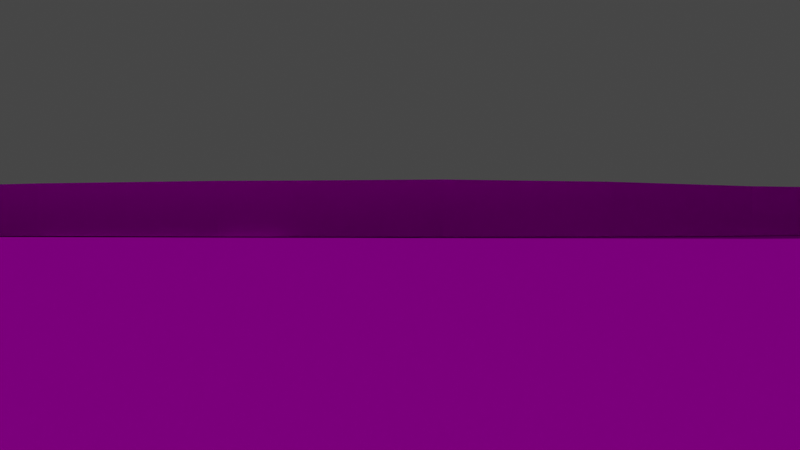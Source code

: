 # Source: LargeOval.blend  (saved by Blender 3.6.11; exported with 4.5.12 LTS)
import bpy
from mathutils import Matrix  # noqa: F401  (used for matrix-valued properties, if any)

bpy.ops.wm.read_factory_settings(use_empty=True)
scene = bpy.context.scene
scene.name = 'Scene'

# ---- collections
col_collection = bpy.data.collections.new('Collection'); scene.collection.children.link(col_collection)

# ---- images (referenced by path relative to the original .blend; pixels are not part of the script)
import os
ASSET_DIR = os.environ.get("B2B_ASSET_DIR", "")  # directory of the original .blend (textures are referenced by path, not embedded)
HERE = os.path.dirname(os.path.abspath(__file__))  # packed textures are extracted next to this script under _unpacked/

def load_image(name, relpath, width, height, colorspace="sRGB"):
    """Load a texture the original file referenced (path relative to the .blend, or extracted next to this script)."""
    p = next((c for c in (os.path.join(HERE, relpath), os.path.join(ASSET_DIR, relpath)) if relpath and os.path.exists(c)), "")
    if p:
        img = bpy.data.images.load(p, check_existing=True)
        img.name = name
    else:  # same state as the original file: an image datablock whose file is absent (Cycles renders it pink)
        img = bpy.data.images.new(name, width, height)
        img.source = "FILE"
        img.filepath = "//" + (relpath or name)
    img.colorspace_settings.name = colorspace
    return img
img_grassv2fromabove_png = load_image('GrassV2FromAbove.png', 'GrassV2FromAbove.png', 1024, 1024, 'sRGB')
img_grass004_1k_normalgl_jpg = load_image('Grass004_1K_NormalGL.jpg', 'Grass004_1K_NormalGL.jpg', 1024, 1024, 'Non-Color')
img_asphalt024a_1k_color_jpg = load_image('Asphalt024A_1K_Color.jpg', 'Asphalt024A_1K_Color.jpg', 1024, 1024, 'sRGB')
img_asphalt024a_1k_displacement_jpg = load_image('Asphalt024A_1K_Displacement.jpg', 'Asphalt024A_1K_Displacement.jpg', 1024, 1024, 'Non-Color')
img_asphalt024a_1k_normalgl_jpg = load_image('Asphalt024A_1K_NormalGL.jpg', 'Asphalt024A_1K_NormalGL.jpg', 1024, 1024, 'Non-Color')
img_houses_png = load_image('Houses.png', 'Houses.png', 1024, 1024, 'sRGB')

# ---- materials (node trees are filled in below, after node groups)
mat_grass = bpy.data.materials.new('Grass')
mat_grass.use_transparent_shadow = False
mat_road = bpy.data.materials.new('Road')
mat_road.use_transparent_shadow = False
mat_road.diffuse_color = (0.9699, 0.9699, 0.9699, 1.0)
mat_tanbarkground = bpy.data.materials.new('TanbarkGround')
mat_tanbarkground.use_transparent_shadow = False
mat_houses = bpy.data.materials.new('Houses')
mat_houses.use_transparent_shadow = False
mat_path = bpy.data.materials.new('Path')
mat_path.use_transparent_shadow = False

# ---- material node trees
mat_grass.use_nodes = True; mat_grass.node_tree.nodes.clear()
_N = mat_grass.node_tree.nodes; _L = mat_grass.node_tree.links
n0 = _N.new('ShaderNodeBsdfPrincipled'); n0.name = 'Principled BSDF'; n0.location = (10, 300)
n0.distribution = 'GGX'
n0.subsurface_method = 'RANDOM_WALK_SKIN'
n0.inputs[2].default_value = 1.0
n0.inputs[3].default_value = 1.45
n0.inputs[13].default_value = 0.0
n0.inputs[27].default_value = (0.0, 0.0, 0.0, 1.0)
n0.inputs[28].default_value = 1.0
n1 = _N.new('ShaderNodeOutputMaterial'); n1.name = 'Material Output'; n1.location = (300, 300)
n2 = _N.new('ShaderNodeTexImage'); n2.name = 'Image Texture'; n2.location = (-484, 185)
n2.image = img_grassv2fromabove_png
n3 = _N.new('ShaderNodeTexImage'); n3.name = 'Image Texture.001'; n3.location = (-713, -215)
n3.image = img_grass004_1k_normalgl_jpg
n4 = _N.new('ShaderNodeNormalMap'); n4.name = 'Normal Map'; n4.location = (-285, -201)
n4.inputs[0].default_value = 0.0
_L.new(n0.outputs[0], n1.inputs[0])
_L.new(n2.outputs[0], n0.inputs[0])
_L.new(n3.outputs[0], n4.inputs[1])
_L.new(n4.outputs[0], n0.inputs[5])
n1.is_active_output = True
mat_road.use_nodes = True; mat_road.node_tree.nodes.clear()
_N = mat_road.node_tree.nodes; _L = mat_road.node_tree.links
n0 = _N.new('ShaderNodeTexImage'); n0.name = 'Image Texture.003'; n0.location = (-1173, 13)
n0.image = img_asphalt024a_1k_color_jpg
n1 = _N.new('ShaderNodeTexImage'); n1.name = 'Image Texture'; n1.location = (-704, -71)
n1.image = img_asphalt024a_1k_displacement_jpg
n2 = _N.new('ShaderNodeBsdfPrincipled'); n2.name = 'Principled BSDF'; n2.location = (69, 300)
n2.distribution = 'GGX'
n2.subsurface_method = 'RANDOM_WALK_SKIN'
n2.inputs[2].default_value = 0.8591
n2.inputs[3].default_value = 1.45
n2.inputs[13].default_value = 0.0
n2.inputs[27].default_value = (0.0, 0.0, 0.0, 1.0)
n2.inputs[28].default_value = 1.0
n3 = _N.new('ShaderNodeTexImage'); n3.name = 'Image Texture.001'; n3.location = (-974, -433)
n3.image = img_asphalt024a_1k_normalgl_jpg
n4 = _N.new('ShaderNodeDisplacement'); n4.name = 'Displacement'; n4.location = (76, -432)
n4.inputs[2].default_value = 0.0
n5 = _N.new('ShaderNodeOutputMaterial'); n5.name = 'Material Output'; n5.location = (733, 308)
n6 = _N.new('ShaderNodeNormalMap'); n6.name = 'Normal Map'; n6.location = (-356, -357)
n6.inputs[0].default_value = 10.0
_L.new(n2.outputs[0], n5.inputs[0])
_L.new(n0.outputs[0], n2.inputs[0])
_L.new(n1.outputs[0], n4.inputs[0])
_L.new(n3.outputs[0], n6.inputs[1])
_L.new(n6.outputs[0], n2.inputs[5])
n5.is_active_output = True
mat_tanbarkground.use_nodes = True; mat_tanbarkground.node_tree.nodes.clear()
_N = mat_tanbarkground.node_tree.nodes; _L = mat_tanbarkground.node_tree.links
n0 = _N.new('ShaderNodeBsdfPrincipled'); n0.name = 'Principled BSDF'; n0.location = (10, 300)
n0.distribution = 'GGX'
n0.subsurface_method = 'RANDOM_WALK_SKIN'
n0.inputs[0].default_value = (0.1521, 0.1011, 0.0108, 1.0)
n0.inputs[3].default_value = 1.45
n0.inputs[27].default_value = (0.0, 0.0, 0.0, 1.0)
n0.inputs[28].default_value = 1.0
n1 = _N.new('ShaderNodeOutputMaterial'); n1.name = 'Material Output'; n1.location = (300, 300)
_L.new(n0.outputs[0], n1.inputs[0])
n1.is_active_output = True
mat_houses.use_nodes = True; mat_houses.node_tree.nodes.clear()
_N = mat_houses.node_tree.nodes; _L = mat_houses.node_tree.links
n0 = _N.new('ShaderNodeBsdfPrincipled'); n0.name = 'Principled BSDF'; n0.location = (10, 300)
n0.distribution = 'GGX'
n0.subsurface_method = 'RANDOM_WALK_SKIN'
n0.inputs[2].default_value = 0.9045
n0.inputs[3].default_value = 1.45
n0.inputs[13].default_value = 0.04091
n0.inputs[27].default_value = (0.0, 0.0, 0.0, 1.0)
n0.inputs[28].default_value = 1.0
n1 = _N.new('ShaderNodeOutputMaterial'); n1.name = 'Material Output'; n1.location = (300, 300)
n2 = _N.new('ShaderNodeTexImage'); n2.name = 'Image Texture'; n2.location = (-788, 198)
n2.image = img_houses_png
_L.new(n0.outputs[0], n1.inputs[0])
_L.new(n2.outputs[0], n0.inputs[0])
_L.new(n2.outputs[1], n0.inputs[4])
n1.is_active_output = True
mat_path.use_nodes = True; mat_path.node_tree.nodes.clear()
_N = mat_path.node_tree.nodes; _L = mat_path.node_tree.links
n0 = _N.new('ShaderNodeBsdfPrincipled'); n0.name = 'Principled BSDF'; n0.location = (10, 300)
n0.distribution = 'GGX'
n0.subsurface_method = 'RANDOM_WALK_SKIN'
n0.inputs[0].default_value = (0.1521, 0.1521, 0.1521, 1.0)
n0.inputs[2].default_value = 0.9136
n0.inputs[3].default_value = 1.45
n0.inputs[13].default_value = 0.3136
n0.inputs[27].default_value = (0.0, 0.0, 0.0, 1.0)
n0.inputs[28].default_value = 1.0
n1 = _N.new('ShaderNodeOutputMaterial'); n1.name = 'Material Output'; n1.location = (300, 300)
_L.new(n0.outputs[0], n1.inputs[0])
n1.is_active_output = True

# ---- world
world_world = bpy.data.worlds.new('World'); scene.world = world_world
world_world.use_nodes = True; world_world.node_tree.nodes.clear()
_N = world_world.node_tree.nodes; _L = world_world.node_tree.links
n0 = _N.new('ShaderNodeOutputWorld'); n0.name = 'World Output'; n0.location = (300, 300)
n1 = _N.new('ShaderNodeBackground'); n1.name = 'Background'; n1.location = (10, 300)
n1.inputs[0].default_value = (0.05088, 0.05088, 0.05088, 1.0)
_L.new(n1.outputs[0], n0.inputs[0])
n0.is_active_output = True
world_world.color = (0.05088, 0.05088, 0.05088)
world_world.use_sun_shadow = False
world_world.sun_shadow_jitter_overblur = 0.0

# ---- cameras
cam_camera = bpy.data.cameras.new('Camera')
cam_camera.clip_end = 500.0
cam_camera.ortho_scale = 7.314

# ---- lights
light_sun = bpy.data.lights.new('Sun', 'SUN')
light_sun.transmission_factor = 0.0
light_sun.energy = 2.0
light_sun.shadow_soft_size = 0.125

# ---- meshes
me_plane = bpy.data.meshes.new('Plane')
me_plane.from_pydata([(-134.4, -46.05, 7.451e-09), (61.57, -76.02, 7.451e-09), (-140.1, 40.01, 7.451e-09), (117.0, 3.761, 7.451e-09), (-113.6, -62.58, 7.451e-09), (-91.17, -59.63, 7.451e-09), (-65.78, -56.03, 7.451e-09), (-58.28, -53.1, 7.451e-09), (-34.23, 48.03, 7.451e-09), (-54.55, 48.93, 7.451e-09), (-97.98, 65.72, 7.451e-09), (-120.7, 53.64, 7.451e-09), (86.07, -33.85, 7.451e-09), (112.7, -0.3702, 7.451e-09), (-139.4, 36.36, 7.451e-09), (-40.64, -59.35, 7.451e-09), (-17.04, 53.69, 7.451e-09), (-9.105, -62.34, 7.451e-09), (-5.265, 65.13, 7.451e-09), (11.65, -64.39, 7.451e-09), (15.82, 64.66, 7.451e-09), (31.67, -65.96, 7.451e-09), (69.57, 46.59, 7.451e-09), (43.47, -68.71, 7.451e-09), (97.07, -25.05, 7.451e-09), (-138.6, 18.13, 7.451e-09), (45.51, 57.1, 7.451e-09), (21.57, -65.11, 7.451e-09), (-137.8, -20.69, 7.451e-09), (70.2, -60.61, 7.451e-09), (-75.27, -57.34, 7.451e-09), (-74.98, 54.07, 7.451e-09), (48.57, -71.3, 7.451e-09), (107.2, 25.19, 7.451e-09), (58.52, -75.97, 7.451e-09), (112.4, 13.81, 7.451e-09), (74.83, -52.96, 7.451e-09), (-130.6, -10.2, 7.451e-09), (-138.5, 12.49, 7.451e-09), (89.08, -29.99, 7.451e-09), (101.5, -19.99, 7.451e-09), (-139.2, 28.48, 7.451e-09), (102.3, 31.2, 7.451e-09), (-137.9, -1.046, 7.451e-09), (-125.6, -54.98, 7.451e-09), (-131.9, 42.01, 7.451e-09), (-25.66, 50.24, 7.451e-09), (-47.6, -58.34, 7.451e-09), (-102.5, -62.26, 7.451e-09), (-100.6, 67.73, 7.451e-09), (88.05, -32.18, 7.451e-09), (-137.7, 5.658, 7.451e-09), (99.49, 1.164, 7.451e-09), (89.65, -15.23, 7.451e-09), (84.49, -21.28, 7.451e-09), (76.78, -26.95, 7.451e-09), (74.39, -30.89, 7.451e-09), (72.52, -34.35, 7.451e-09), (63.96, -51.08, 7.451e-09), (59.29, -60.37, 7.451e-09), (90.13, 8.878, 7.451e-09), (79.84, -7.758, 7.451e-09), (74.05, -15.59, 7.451e-09), (66.63, -22.36, 7.451e-09), (63.79, -27.56, 7.451e-09), (61.48, -32.37, 7.451e-09), (54.34, -47.86, 7.451e-09), (50.06, -57.53, 7.451e-09), (83.5, 14.56, 7.451e-09), (72.12, -1.983, 7.451e-09), (65.54, -10.94, 7.451e-09), (58.16, -18.49, 7.451e-09), (55.0, -24.62, 7.451e-09), (52.51, -30.44, 7.451e-09), (46.64, -45.21, 7.451e-09), (43.18, -55.37, 7.451e-09), (61.1, 25.0, 7.451e-09), (53.16, 6.891, 7.451e-09), (48.26, -3.8, 7.451e-09), (42.31, -12.51, 7.451e-09), (39.83, -19.77, 7.451e-09), (37.82, -26.66, 7.451e-09), (33.24, -41.23, 7.451e-09), (30.31, -52.04, 7.451e-09), (41.48, 32.92, 7.451e-09), (35.92, 13.84, 7.451e-09), (32.36, 1.877, 7.451e-09), (27.63, -7.745, 7.451e-09), (25.86, -15.95, 7.451e-09), (24.45, -23.77, 7.451e-09), (21.23, -38.37, 7.451e-09), (19.22, -50.01, 7.451e-09), (18.49, 38.74, 7.451e-09), (16.12, 19.17, 7.451e-09), (14.49, 6.33, 7.451e-09), (11.38, -3.929, 7.451e-09), (10.7, -12.84, 7.451e-09), (10.27, -21.38, 7.451e-09), (8.662, -36.02, 7.451e-09), (7.98, -48.33, 7.451e-09), (-2.023, 39.82, 7.451e-09), (-2.917, 21.05, 7.451e-09), (-3.738, 8.234, 7.451e-09), (-6.204, -2.013, 7.451e-09), (-6.695, -11.08, 7.451e-09), (-7.224, -19.83, 7.451e-09), (-8.748, -34.12, 7.451e-09), (-10.49, -46.51, 7.451e-09), (-14.75, 33.54, 7.451e-09), (-17.23, 17.5, 7.451e-09), (-19.23, 5.979, 7.451e-09), (-22.61, -3.349, 7.451e-09), (-24.3, -11.85, 7.451e-09), (-26.38, -20.18, 7.451e-09), (-29.65, -33.59, 7.451e-09), (-35.11, -45.38, 7.451e-09), (-25.65, 32.24, 7.451e-09), (-28.37, 17.37, 7.451e-09), (-30.37, 6.24, 7.451e-09), (-33.48, -2.774, 7.451e-09), (-34.95, -11.17, 7.451e-09), (-36.71, -19.48, 7.451e-09), (-39.03, -32.53, 7.451e-09), (-43.76, -44.33, 7.451e-09), (-35.99, 31.54, 7.451e-09), (-39.33, 17.99, 7.451e-09), (-41.6, 7.464, 7.451e-09), (-44.69, -0.9785, 7.451e-09), (-46.14, -8.965, 7.451e-09), (-47.85, -16.84, 7.451e-09), (-49.58, -29.01, 7.451e-09), (-54.19, -39.92, 7.451e-09), (-54.44, 32.58, 7.451e-09), (-56.01, 19.12, 7.451e-09), (-57.09, 8.322, 7.451e-09), (-59.13, -0.2717, 7.451e-09), (-59.76, -8.587, 7.451e-09), (-60.69, -16.92, 7.451e-09), (-61.05, -29.45, 7.451e-09), (-64.63, -41.48, 7.451e-09), (-71.78, 36.49, 7.451e-09), (-71.84, 22.57, 7.451e-09), (-71.9, 11.28, 7.451e-09), (-73.03, 2.494, 7.451e-09), (-72.93, -6.083, 7.451e-09), (-73.17, -14.69, 7.451e-09), (-72.17, -27.29, 7.451e-09), (-74.83, -39.87, 7.451e-09), (-89.86, 42.66, 7.451e-09), (-88.74, 27.26, 7.451e-09), (-88.15, 14.88, 7.451e-09), (-88.78, 5.527, 7.451e-09), (-88.44, -3.657, 7.451e-09), (-88.66, -12.9, 7.451e-09), (-87.21, -26.12, 7.451e-09), (-90.77, -40.19, 7.451e-09), (-99.03, 42.69, 7.451e-09), (-99.04, 27.84, 7.451e-09), (-98.97, 15.55, 7.451e-09), (-99.77, 6.556, 7.451e-09), (-99.54, -2.505, 7.451e-09), (-99.86, -11.71, 7.451e-09), (-97.67, -24.8, 7.451e-09), (-101.7, -39.53, 7.451e-09), (-114.8, 36.47, 7.451e-09), (-113.9, 24.69, 7.451e-09), (-113.3, 13.73, 7.451e-09), (-113.5, 5.998, 7.451e-09), (-113.0, -2.25, 7.451e-09), (-113.1, -10.75, 7.451e-09), (-109.6, -23.01, 7.451e-09), (-114.1, -37.5, 7.451e-09), (-126.9, 32.98, 7.451e-09), (-126.3, 24.29, 7.451e-09), (-125.7, 14.38, 7.451e-09), (-125.9, 7.962, 7.451e-09), (-125.2, 0.6283, 7.451e-09), (-125.3, -6.882, 7.451e-09), (-120.2, -17.64, 7.451e-09), (-125.7, -30.59, 7.451e-09)], [], [(33, 60, 52, 35), (42, 68, 60, 33), (60, 61, 53, 52), (132, 133, 125, 124), (69, 70, 62, 61), (141, 142, 134, 133), (78, 79, 71, 70), (150, 151, 143, 142), (87, 88, 80, 79), (159, 160, 152, 151), (96, 97, 89, 88), (168, 169, 161, 160), (105, 106, 98, 97), (177, 178, 170, 169), (114, 115, 107, 106), (37, 28, 179, 178), (123, 47, 15, 115), (35, 52, 13, 3), (22, 76, 68, 42), (68, 69, 61, 60), (140, 141, 133, 132), (77, 78, 70, 69), (149, 150, 142, 141), (86, 87, 79, 78), (158, 159, 151, 150), (95, 96, 88, 87), (167, 168, 160, 159), (104, 105, 97, 96), (176, 177, 169, 168), (113, 114, 106, 105), (43, 37, 178, 177), (122, 123, 115, 114), (59, 34, 1, 29), (131, 7, 47, 123), (26, 84, 76, 22), (20, 92, 84, 26), (76, 77, 69, 68), (148, 149, 141, 140), (85, 86, 78, 77), (157, 158, 150, 149), (94, 95, 87, 86), (166, 167, 159, 158), (103, 104, 96, 95), (175, 176, 168, 167), (112, 113, 105, 104), (51, 43, 177, 176), (121, 122, 114, 113), (58, 59, 29, 36), (130, 131, 123, 122), (67, 32, 34, 59), (139, 6, 7, 131), (18, 100, 92, 20), (16, 108, 100, 18), (84, 85, 77, 76), (156, 157, 149, 148), (93, 94, 86, 85), (165, 166, 158, 157), (102, 103, 95, 94), (174, 175, 167, 166), (111, 112, 104, 103), (38, 51, 176, 175), (120, 121, 113, 112), (57, 58, 36, 12), (129, 130, 122, 121), (66, 67, 59, 58), (138, 139, 131, 130), (75, 23, 32, 67), (147, 30, 6, 139), (46, 116, 108, 16), (8, 124, 116, 46), (92, 93, 85, 84), (164, 165, 157, 156), (101, 102, 94, 93), (173, 174, 166, 165), (110, 111, 103, 102), (25, 38, 175, 174), (119, 120, 112, 111), (56, 57, 12, 50), (128, 129, 121, 120), (65, 66, 58, 57), (137, 138, 130, 129), (74, 75, 67, 66), (146, 147, 139, 138), (83, 21, 23, 75), (155, 5, 30, 147), (9, 132, 124, 8), (31, 140, 132, 9), (100, 101, 93, 92), (172, 173, 165, 164), (109, 110, 102, 101), (41, 25, 174, 173), (118, 119, 111, 110), (55, 56, 50, 39), (127, 128, 120, 119), (64, 65, 57, 56), (136, 137, 129, 128), (73, 74, 66, 65), (145, 146, 138, 137), (82, 83, 75, 74), (154, 155, 147, 146), (91, 27, 21, 83), (163, 48, 5, 155), (10, 148, 140, 31), (49, 156, 148, 10), (108, 109, 101, 100), (14, 41, 173, 172), (117, 118, 110, 109), (54, 55, 39, 24), (126, 127, 119, 118), (63, 64, 56, 55), (135, 136, 128, 127), (72, 73, 65, 64), (144, 145, 137, 136), (81, 82, 74, 73), (153, 154, 146, 145), (90, 91, 83, 82), (162, 163, 155, 154), (99, 19, 27, 91), (171, 4, 48, 163), (11, 164, 156, 49), (45, 172, 164, 11), (116, 117, 109, 108), (53, 54, 24, 40), (125, 126, 118, 117), (62, 63, 55, 54), (134, 135, 127, 126), (71, 72, 64, 63), (143, 144, 136, 135), (80, 81, 73, 72), (152, 153, 145, 144), (89, 90, 82, 81), (161, 162, 154, 153), (98, 99, 91, 90), (170, 171, 163, 162), (107, 17, 19, 99), (179, 44, 4, 171), (2, 14, 172, 45), (52, 53, 40, 13), (124, 125, 117, 116), (61, 62, 54, 53), (133, 134, 126, 125), (70, 71, 63, 62), (142, 143, 135, 134), (79, 80, 72, 71), (151, 152, 144, 143), (88, 89, 81, 80), (160, 161, 153, 152), (97, 98, 90, 89), (169, 170, 162, 161), (106, 107, 99, 98), (178, 179, 171, 170), (115, 15, 17, 107), (28, 0, 44, 179)])
_uv = me_plane.uv_layers.new(name='UVMap')
_uv.uv.foreach_set('vector', [-13.77, -45.09, -6.98, -39.0, -4.293, -42.83, -9.542, -47.41, -15.93, -43.01, -8.966, -36.28, -6.98, -39.0, -13.77, -45.09, -6.98, -39.0, -0.2738, -35.54, 2.307, -39.54, -4.293, -42.83, -11.77, 17.32, -6.548, 17.52, -6.614, 11.07, -11.92, 10.19, -2.264, -32.39, 1.38, -30.13, 2.912, -33.55, -0.2738, -35.54, -7.403, 23.71, -3.056, 23.4, -2.362, 17.61, -6.548, 17.52, -0.8516, -23.27, 2.676, -21.25, 4.502, -27.52, 1.38, -30.13, -3.955, 29.75, -0.3392, 29.72, 0.3564, 23.57, -3.056, 23.4, 1.283, -15.45, 4.492, -15.02, 5.546, -20.51, 2.676, -21.25, -0.4062, 33.98, 3.072, 33.62, 3.183, 29.31, -0.3392, 29.72, 3.748, -9.097, 7.046, -9.186, 7.542, -14.71, 4.492, -15.02, 3.375, 38.79, 6.65, 38.57, 6.621, 33.46, 3.072, 33.62, 6.975, -2.411, 12.52, -2.251, 12.73, -9.005, 7.046, -9.186, 5.526, 43.38, 9.511, 41.11, 11.26, 36.87, 6.65, 38.57, 12.94, 5.802, 17.64, 7.553, 17.33, -1.952, 12.52, -2.251, 6.962, 45.32, 11.21, 47.8, 14.66, 42.86, 9.511, 41.11, 17.49, 10.91, 23.0, 11.97, 23.18, 9.262, 17.64, 7.553, -9.542, -47.41, -4.293, -42.83, -4.098, -47.96, -5.817, -49.5, -20.87, -29.96, -12.31, -27.35, -8.966, -36.28, -15.93, -43.01, -8.966, -36.28, -2.264, -32.39, -0.2738, -35.54, -6.98, -39.0, -12.76, 24.11, -7.403, 23.71, -6.548, 17.52, -11.77, 17.32, -5.11, -24.84, -0.8516, -23.27, 1.38, -30.13, -2.264, -32.39, -8.702, 30.35, -3.955, 29.75, -3.056, 23.4, -7.403, 23.71, -2.559, -16.99, 1.283, -15.45, 2.676, -21.25, -0.8516, -23.27, -3.891, 33.94, -0.4062, 33.98, -0.3392, 29.72, -3.955, 29.75, 0.3018, -9.089, 3.748, -9.097, 4.492, -15.02, 1.283, -15.45, 0.2204, 39.26, 3.375, 38.79, 3.072, 33.62, -0.4062, 33.98, 3.593, -2.352, 6.975, -2.411, 7.046, -9.186, 3.748, -9.097, 2.633, 43.56, 5.526, 43.38, 6.65, 38.57, 3.375, 38.79, 7.681, 4.946, 12.94, 5.802, 12.52, -2.251, 6.975, -2.411, 3.658, 48.4, 6.962, 45.32, 9.511, 41.11, 5.526, 43.38, 12.81, 9.445, 17.49, 10.91, 17.64, 7.553, 12.94, 5.802, 20.58, -29.21, 26.6, -29.38, 26.53, -30.55, 20.34, -33.41, 16.11, 15.06, 21.3, 16.23, 23.0, 11.97, 17.49, 10.91, -24.2, -20.39, -14.77, -19.56, -12.31, -27.35, -20.87, -29.96, -26.08, -9.09, -16.32, -10.55, -14.77, -19.56, -24.2, -20.39, -12.31, -27.35, -5.11, -24.84, -2.264, -32.39, -8.966, -36.28, -14.59, 31.24, -8.702, 30.35, -7.403, 23.71, -12.76, 24.11, -7.268, -18.0, -2.559, -16.99, -0.8516, -23.27, -5.11, -24.84, -8.616, 34.33, -3.891, 33.94, -3.955, 29.75, -8.702, 30.35, -3.738, -9.981, 0.3018, -9.089, 1.283, -15.45, -2.559, -16.99, -2.762, 39.38, 0.2204, 39.26, -0.4062, 33.98, -3.891, 33.94, 0.09068, -2.269, 3.593, -2.352, 3.748, -9.097, 0.3018, -9.089, -0.1668, 44.05, 2.633, 43.56, 3.375, 38.79, 0.2204, 39.26, 4.416, 4.396, 7.681, 4.946, 6.975, -2.411, 3.593, -2.352, 1.073, 48.53, 3.658, 48.4, 5.526, 43.38, 2.633, 43.56, 7.722, 8.942, 12.81, 9.445, 12.94, 5.802, 7.681, 4.946, 16.87, -30.73, 20.58, -29.21, 20.34, -33.41, 17.26, -34.96, 11.77, 13.61, 16.11, 15.06, 17.49, 10.91, 12.81, 9.445, 19.76, -25.57, 25.1, -25.41, 26.6, -29.38, 20.58, -29.21, 17.02, 19.02, 22.65, 19.03, 21.3, 16.23, 16.11, 15.06, -25.3, -0.2896, -16.12, -2.627, -16.32, -10.55, -26.08, -9.09, -21.01, 3.564, -13.33, 2.082, -16.12, -2.627, -25.3, -0.2896, -14.77, -19.56, -7.268, -18.0, -5.11, -24.84, -12.31, -27.35, -14.33, 34.77, -8.616, 34.33, -8.702, 30.35, -14.59, 31.24, -8.724, -10.22, -3.738, -9.981, -2.559, -16.99, -7.268, -18.0, -6.958, 39.95, -2.762, 39.38, -3.891, 33.94, -8.616, 34.33, -3.925, -2.912, 0.09068, -2.269, 0.3018, -9.089, -3.738, -9.981, -2.64, 44.19, -0.1668, 44.05, 0.2204, 39.26, -2.762, 39.38, 1.095, 4.0, 4.416, 4.396, 3.593, -2.352, 0.09068, -2.269, -1.53, 49.06, 1.073, 48.53, 2.633, 43.56, -0.1668, 44.05, 4.474, 8.512, 7.722, 8.942, 7.681, 4.946, 4.416, 4.396, 10.18, -33.52, 16.87, -30.73, 17.26, -34.96, 9.577, -38.72, 7.041, 13.3, 11.77, 13.61, 12.81, 9.445, 7.722, 8.942, 15.91, -26.93, 19.76, -25.57, 20.58, -29.21, 16.87, -30.73, 12.29, 18.01, 17.02, 19.02, 16.11, 15.06, 11.77, 13.61, 19.14, -22.86, 24.26, -23.37, 25.1, -25.41, 19.76, -25.57, 16.71, 22.99, 23.44, 22.64, 22.65, 19.03, 17.02, 19.02, -19.43, 6.777, -12.5, 6.234, -13.33, 2.082, -21.01, 3.564, -18.32, 10.01, -11.92, 10.19, -12.5, 6.234, -19.43, 6.777, -16.32, -10.55, -8.724, -10.22, -7.268, -18.0, -14.77, -19.56, -11.46, 40.67, -6.958, 39.95, -8.616, 34.33, -14.33, 34.77, -8.878, -2.844, -3.925, -2.912, -3.738, -9.981, -8.724, -10.22, -6.434, 44.7, -2.64, 44.19, -2.762, 39.38, -6.958, 39.95, -2.594, 2.979, 1.095, 4.0, 0.09068, -2.269, -3.925, -2.912, -3.695, 49.26, -1.53, 49.06, -0.1668, 44.05, -2.64, 44.19, 1.199, 8.201, 4.474, 8.512, 4.416, 4.396, 1.095, 4.0, 8.789, -34.13, 10.18, -33.52, 9.577, -38.72, 8.876, -39.43, 3.96, 12.88, 7.041, 13.3, 7.722, 8.942, 4.474, 8.512, 9.744, -29.21, 15.91, -26.93, 16.87, -30.73, 10.18, -33.52, 7.454, 18.24, 12.29, 18.01, 11.77, 13.61, 7.041, 13.3, 15.13, -23.89, 19.14, -22.86, 19.76, -25.57, 15.91, -26.93, 11.79, 22.35, 16.71, 22.99, 17.02, 19.02, 12.29, 18.01, 18.24, -17.81, 23.55, -18.75, 24.26, -23.37, 19.14, -22.86, 17.31, 29.12, 24.8, 28.69, 23.44, 22.64, 16.71, 22.99, -18.06, 17.85, -11.77, 17.32, -11.92, 10.19, -18.32, 10.01, -19.42, 25.86, -12.76, 24.11, -11.77, 17.32, -18.06, 17.85, -16.12, -2.627, -8.878, -2.844, -8.724, -10.22, -16.32, -10.55, -9.759, 45.2, -6.434, 44.7, -6.958, 39.95, -11.46, 40.67, -7.086, 2.557, -2.594, 2.979, -3.925, -2.912, -8.878, -2.844, -7.662, 49.79, -3.695, 49.26, -2.64, 44.19, -6.434, 44.7, -2.361, 7.273, 1.199, 8.201, 1.095, 4.0, -2.594, 2.979, 7.199, -34.93, 8.789, -34.13, 8.876, -39.43, 8.0, -39.76, 0.8441, 12.56, 3.96, 12.88, 4.474, 8.512, 1.199, 8.201, 7.824, -29.96, 9.744, -29.21, 10.18, -33.52, 8.789, -34.13, 4.221, 18.13, 7.454, 18.24, 7.041, 13.3, 3.96, 12.88, 9.268, -25.7, 15.13, -23.89, 15.91, -26.93, 9.744, -29.21, 6.968, 23.11, 11.79, 22.35, 12.29, 18.01, 7.454, 18.24, 14.0, -18.61, 18.24, -17.81, 19.14, -22.86, 15.13, -23.89, 11.79, 28.17, 17.31, 29.12, 16.71, 22.99, 11.79, 22.35, 17.79, -13.49, 23.53, -14.84, 23.55, -18.75, 18.24, -17.81, 17.38, 33.34, 26.15, 32.96, 24.8, 28.69, 17.31, 29.12, -23.22, 35.06, -14.59, 31.24, -12.76, 24.11, -19.42, 25.86, -23.91, 36.13, -14.33, 34.77, -14.59, 31.24, -23.22, 35.06, -13.33, 2.082, -7.086, 2.557, -8.878, -2.844, -16.12, -2.627, -10.68, 50.13, -7.662, 49.79, -6.434, 44.7, -9.759, 45.2, -6.702, 6.836, -2.361, 7.273, -2.594, 2.979, -7.086, 2.557, 4.788, -37.73, 7.199, -34.93, 8.0, -39.76, 5.862, -42.68, -2.495, 11.63, 0.8441, 12.56, 1.199, 8.201, -2.361, 7.273, 5.737, -30.89, 7.824, -29.96, 8.789, -34.13, 7.199, -34.93, 1.004, 18.14, 4.221, 18.13, 3.96, 12.88, 0.8441, 12.56, 6.957, -26.49, 9.268, -25.7, 9.744, -29.21, 7.824, -29.96, 3.652, 23.28, 6.968, 23.11, 7.454, 18.24, 4.221, 18.13, 8.255, -19.94, 14.0, -18.61, 15.13, -23.89, 9.268, -25.7, 6.746, 29.12, 11.79, 28.17, 11.79, 22.35, 6.968, 23.11, 13.26, -13.91, 17.79, -13.49, 18.24, -17.81, 14.0, -18.61, 11.59, 32.23, 17.38, 33.34, 17.31, 29.12, 11.79, 28.17, 17.48, -9.112, 23.55, -11.0, 23.53, -14.84, 17.79, -13.49, 16.97, 38.17, 26.6, 37.24, 26.15, 32.96, 17.38, 33.34, -17.89, 43.42, -11.46, 40.67, -14.33, 34.77, -23.91, 36.13, -13.08, 47.38, -9.759, 45.2, -11.46, 40.67, -17.89, 43.42, -12.5, 6.234, -6.702, 6.836, -7.086, 2.557, -13.33, 2.082, 2.307, -39.54, 4.788, -37.73, 5.862, -42.68, 3.784, -44.24, -6.614, 11.07, -2.495, 11.63, -2.361, 7.273, -6.702, 6.836, 2.912, -33.55, 5.737, -30.89, 7.199, -34.93, 4.788, -37.73, -2.362, 17.61, 1.004, 18.14, 0.8441, 12.56, -2.495, 11.63, 4.502, -27.52, 6.957, -26.49, 7.824, -29.96, 5.737, -30.89, 0.3564, 23.57, 3.652, 23.28, 4.221, 18.13, 1.004, 18.14, 5.546, -20.51, 8.255, -19.94, 9.268, -25.7, 6.957, -26.49, 3.183, 29.31, 6.746, 29.12, 6.968, 23.11, 3.652, 23.28, 7.542, -14.71, 13.26, -13.91, 14.0, -18.61, 8.255, -19.94, 6.621, 33.46, 11.59, 32.23, 11.79, 28.17, 6.746, 29.12, 12.73, -9.005, 17.48, -9.112, 17.79, -13.49, 13.26, -13.91, 11.26, 36.87, 16.97, 38.17, 17.38, 33.34, 11.59, 32.23, 17.33, -1.952, 23.38, -2.958, 23.55, -11.0, 17.48, -9.112, 14.66, 42.86, 24.04, 42.08, 26.6, 37.24, 16.97, 38.17, -12.07, 50.5, -10.68, 50.13, -9.759, 45.2, -13.08, 47.38, -4.293, -42.83, 2.307, -39.54, 3.784, -44.24, -4.098, -47.96, -11.92, 10.19, -6.614, 11.07, -6.702, 6.836, -12.5, 6.234, -0.2738, -35.54, 2.912, -33.55, 4.788, -37.73, 2.307, -39.54, -6.548, 17.52, -2.362, 17.61, -2.495, 11.63, -6.614, 11.07, 1.38, -30.13, 4.502, -27.52, 5.737, -30.89, 2.912, -33.55, -3.056, 23.4, 0.3564, 23.57, 1.004, 18.14, -2.362, 17.61, 2.676, -21.25, 5.546, -20.51, 6.957, -26.49, 4.502, -27.52, -0.3392, 29.72, 3.183, 29.31, 3.652, 23.28, 0.3564, 23.57, 4.492, -15.02, 7.542, -14.71, 8.255, -19.94, 5.546, -20.51, 3.072, 33.62, 6.621, 33.46, 6.746, 29.12, 3.183, 29.31, 7.046, -9.186, 12.73, -9.005, 13.26, -13.91, 7.542, -14.71, 6.65, 38.57, 11.26, 36.87, 11.59, 32.23, 6.621, 33.46, 12.52, -2.251, 17.33, -1.952, 17.48, -9.112, 12.73, -9.005, 9.511, 41.11, 14.66, 42.86, 16.97, 38.17, 11.26, 36.87, 17.64, 7.553, 23.18, 9.262, 23.38, -2.958, 17.33, -1.952, 11.21, 47.8, 20.87, 45.72, 24.04, 42.08, 14.66, 42.86])
me_plane.materials.append(mat_grass)
me_plane.update()
me_plane_001 = bpy.data.meshes.new('Plane.001')
me_plane_001.from_pydata([(-137.4, -48.3, 0.0), (-144.7, 89.39, 0.0), (-111.8, -67.03, 0.0), (-85.46, -63.23, 0.0), (-65.64, -61.31, 0.0), (-57.14, -62.09, 0.0), (-54.35, 52.88, 0.0), (-92.43, 65.09, 0.0), (-120.2, 87.58, 0.0), (-142.5, 1.638, 0.0), (-146.2, 64.96, 0.0), (-28.89, -64.93, 0.0), (-19.41, 56.58, 0.0), (-3.568, -67.04, 0.0), (-1.677, 67.61, 0.0), (10.82, -68.37, 0.0), (29.95, 64.79, 0.0), (31.97, -69.18, 0.0), (68.52, 52.39, 0.0), (40.12, -71.78, 0.0), (102.6, 34.41, 0.0), (-141.9, -50.44, 0.0), (-147.1, 1.173, 0.0), (38.95, -77.32, 0.0), (125.7, 32.79, 0.0), (-143.8, 96.66, 0.0), (-117.3, 91.01, 0.0), (-113.6, -73.16, 0.0), (-84.57, -68.66, 0.0), (-65.66, -67.29, 0.0), (-56.98, -67.79, 0.0), (-22.46, 61.91, 0.0), (-54.36, 57.59, 0.0), (-90.54, 70.18, 0.0), (-151.3, 64.93, 0.0), (-29.48, -70.11, 0.0), (-1.814, 74.58, 0.0), (-3.777, -72.21, 0.0), (29.12, 70.78, 0.0), (8.668, -73.27, 0.0), (71.48, 55.32, 0.0), (31.05, -75.51, 0.0), (106.1, 38.17, 0.0), (-140.9, -27.23, 0.0), (48.61, -74.41, 0.0), (122.8, 32.21, 0.0), (-136.8, 91.87, 0.0), (-125.4, -61.26, 0.0), (-96.87, -65.96, 0.0), (-75.87, -61.63, 0.0), (54.8, -84.75, 0.0), (-26.16, 52.76, 0.0), (-39.6, 51.14, 0.0), (-71.96, 57.63, 0.0), (-109.4, 77.78, 0.0), (-143.9, 35.3, 0.0), (-146.3, 81.62, 0.0), (-11.82, 62.74, 0.0), (72.37, -75.24, 0.0), (8.224, 68.5, 0.0), (58.98, -89.82, 0.0), (41.04, 62.41, 0.0), (63.13, -90.89, 0.0), (86.18, 42.33, 0.0), (61.8, -81.93, 0.0), (115.4, 27.87, 0.0), (-146.2, -28.49, 0.0), (46.61, -80.52, 0.0), (120.2, 24.4, 0.0), (-138.7, 97.33, 0.0), (-128.3, -65.91, 0.0), (-97.61, -72.45, 0.0), (-76.29, -67.35, 0.0), (56.48, -79.52, 0.0), (-28.98, 58.15, 0.0), (-40.32, 56.45, 0.0), (-69.84, 62.79, 0.0), (-106.6, 83.17, 0.0), (-150.3, 34.64, 0.0), (-153.0, 82.07, 0.0), (-14.52, 68.24, 0.0), (69.07, -73.52, 0.0), (10.52, 73.29, 0.0), (63.76, -81.59, 0.0), (43.95, 66.69, 0.0), (66.42, -84.03, 0.0), (90.22, 45.93, 0.0), (58.71, -88.0, 0.0), (116.9, 33.65, 0.0), (33.05, 71.58, 0.0), (41.38, 69.86, 0.0), (42.99, 61.69, 0.0), (45.95, 66.33, 0.0), (133.4, 30.4, 0.0), (131.3, 27.39, 0.0), (119.8, 21.43, 0.0), (125.3, 16.84, 0.0), (127.3, 20.75, 0.0), (134.8, 27.26, 0.0), (134.5, 25.23, 0.0), (128.6, 16.73, 0.0), (130.9, 18.7, 0.0), (124.9, 31.01, 0.0), (120.8, 19.61, 0.0), (122.0, 23.5, 0.0), (138.7, 20.91, 0.0), (136.8, 16.17, 0.0), (147.7, 16.54, 0.0), (145.3, 11.27, 0.0), (154.4, 12.54, 0.0), (151.9, 7.273, 0.0), (151.1, 7.79, 0.0), (153.5, 13.06, 0.0), (135.9, 34.45, 0.0), (131.2, 37.19, 0.0), (127.4, 33.51, 0.0), (141.4, 42.59, 0.0), (136.4, 44.79, 0.0), (151.1, 57.0, 0.0), (146.1, 59.21, 0.0), (144.9, 57.55, 0.0), (150.0, 55.35, 0.0), (34.77, 72.65, 0.0), (40.54, 71.73, 0.0), (36.37, 75.5, 0.0), (41.2, 74.0, 0.0), (40.08, 81.83, 0.0), (44.91, 80.32, 0.0), (47.36, 93.55, 0.0), (52.19, 92.05, 0.0), (51.85, 91.5, 0.0), (47.02, 93.01, 0.0), (73.31, 49.66, 0.0), (77.01, 52.62, 0.0), (87.95, 48.84, 0.0), (81.0, 52.68, 0.0), (87.68, 51.21, 0.0), (83.92, 54.12, 0.0), (92.97, 60.93, 0.0), (88.4, 62.86, 0.0), (88.79, 41.06, 0.0), (92.63, 44.65, 0.0), (100.6, 73.09, 0.0), (96.0, 75.01, 0.0), (100.1, 72.3, 0.0), (95.51, 74.22, 0.0), (-128.7, 90.77, 0.0), (-127.0, 95.47, 0.0), (-119.1, 93.74, 0.0), (-123.5, 95.71, 0.0), (-117.0, 98.26, 0.0), (-120.9, 100.4, 0.0), (-112.5, 104.7, 0.0), (-117.6, 106.3, 0.0), (-118.1, 105.4, 0.0), (-113.1, 103.8, 0.0), (-158.7, 95.53, 0.0), (-158.7, 89.46, 0.0), (-154.7, 88.21, 0.0), (-144.7, 98.05, 0.0), (-146.5, 88.13, 0.0), (-145.1, 87.8, 0.0), (-128.9, -57.1, 0.0), (-133.6, -62.26, 0.0), (-138.6, -43.86, 0.0), (-143.6, -45.83, 0.0), (84.79, -38.09, 0.0), (88.25, -40.42, 0.0), (95.06, -28.33, 0.0), (98.24, -30.05, 0.0), (91.51, -42.07, 0.0), (73.56, -73.09, 0.0), (70.28, -71.38, 0.0), (66.91, -68.97, 0.0), (69.73, -70.98, 0.0), (67.34, -69.28, 0.0), (87.61, -40.09, 0.0), (85.23, -38.4, 0.0), (84.79, -39.15, 0.0), (91.07, -42.83, 0.0), (87.17, -40.85, 0.0), (87.81, -41.18, 0.0), (84.36, -38.84, 0.0), (67.81, -68.47, 0.0), (70.76, -70.56, 0.0), (67.38, -68.16, 0.0), (74.03, -72.28, 0.0), (70.2, -70.17, 0.0), (57.41, -94.11, 0.0), (61.56, -95.18, 0.0), (61.81, -94.48, 0.0), (57.67, -93.41, 0.0), (94.84, -28.73, 0.0), (98.02, -30.44, 0.0), (-0.1423, -74.92, 0.0), (5.674, -75.29, 0.0), (-0.05483, -82.91, 0.0), (4.478, -83.37, 0.0), (-1.338, -93.85, 0.0), (3.283, -94.45, 0.0), (-2.534, -99.21, 0.0), (2.087, -99.82, 0.0), (2.223, -99.21, 0.0), (-2.397, -98.6, 0.0), (4.808, -77.44, 0.0), (0.5084, -76.8, 0.0), (-5.242, -66.94, 0.0), (-5.152, -71.88, 0.0), (14.18, -68.74, 0.0), (11.9, -73.48, 0.0), (-67.44, -61.25, 0.0), (-67.51, -67.24, 0.0), (-55.99, -62.2, 0.0), (-55.83, -67.87, 0.0), (-64.72, -68.63, 0.0), (-59.89, -68.76, 0.0), (-63.76, -70.06, 0.0), (-60.37, -70.47, 0.0), (-64.81, -85.01, 0.0), (-61.4, -85.21, 0.0), (-65.99, -95.53, 0.0), (-62.54, -95.74, 0.0), (-62.34, -93.95, 0.0), (-65.79, -93.75, 0.0), (-60.85, -72.19, 0.0), (-63.6, -71.87, 0.0), (-146.3, 85.6, 0.0), (-153.2, 85.66, 0.0), (-155.0, 99.12, 0.0), (-146.0, 96.6, 0.0), (-146.3, 99.12, 0.0), (-156.1, 96.58, 0.0), (-154.0, 101.4, 0.0), (-148.8, 101.7, 0.0), (-154.7, 107.7, 0.0), (-148.6, 108.9, 0.0), (-154.6, 105.5, 0.0), (-148.5, 106.7, 0.0), (-162.5, 94.04, 0.0), (-162.8, 90.31, 0.0), (-172.0, 93.1, 0.0), (-172.3, 89.96, 0.0), (-180.8, 93.22, 0.0), (-180.8, 88.86, 0.0), (-179.6, 89.05, 0.0), (-179.5, 93.32, 0.0), (-141.4, -19.34, 0.0), (-146.8, -20.1, 0.0), (-141.9, -1.488, 0.0), (-148.1, -1.835, 0.0), (-141.6, -13.73, 0.0), (-141.1, -5.694, 0.0), (-147.2, -13.27, 0.0), (-147.0, -6.982, 0.0), (-137.5, -12.24, 0.0), (-136.6, -7.765, 0.0), (-139.9, -15.4, 0.0), (-139.7, -36.21, 0.0), (-139.7, -4.149, 0.0), (-145.6, -38.07, 0.0), (-164.9, -13.27, 0.0), (-148.7, -4.225, 0.0), (-150.2, -13.67, 0.0), (-150.8, -6.845, 0.0), (-153.9, -12.24, 0.0), (-154.7, -8.528, 0.0), (-148.0, -16.15, 0.0), (-165.4, -9.257, 0.0), (-182.6, -14.55, 0.0), (-183.7, -10.04, 0.0), (-181.0, -13.73, 0.0), (-181.9, -9.923, 0.0), (-156.6, -12.31, 0.0), (-157.0, -8.708, 0.0)], [], [(1, 25, 229, 160), (210, 211, 29, 4), (27, 71, 48, 2), (56, 79, 34, 10), (163, 70, 47, 162), (48, 71, 28, 3), (146, 147, 69, 46), (47, 70, 27, 2), (46, 69, 25, 1), (19, 23, 67, 44), (91, 92, 84, 61), (246, 247, 66, 43), (61, 84, 38, 16), (209, 208, 15, 39), (164, 165, 21, 0), (16, 38, 82, 59), (83, 85, 58, 81), (23, 19, 17, 41), (59, 82, 36, 14), (44, 67, 50, 73), (64, 87, 60, 83), (140, 141, 86, 63), (73, 50, 87, 64), (12, 31, 74, 51), (132, 133, 40, 18), (32, 76, 53, 6), (52, 75, 32, 6), (33, 77, 54, 7), (53, 76, 33, 7), (207, 206, 11, 35), (54, 77, 26, 8), (36, 80, 57, 14), (179, 170, 167, 181), (30, 5, 4, 29), (57, 80, 31, 12), (88, 65, 68, 45), (83, 60, 62, 85), (34, 78, 55, 10), (65, 88, 42, 20), (55, 78, 22, 9), (39, 15, 13, 37), (28, 72, 49, 3), (51, 74, 75, 52), (38, 84, 90, 89), (18, 40, 92, 91), (103, 96, 97, 104), (104, 97, 94, 102), (97, 101, 99, 94), (97, 96, 100, 101), (68, 104, 102, 45), (95, 103, 104, 68), (105, 99, 101, 106), (105, 106, 108, 107), (112, 111, 110, 109), (107, 108, 111, 112), (93, 94, 99, 98), (24, 45, 102, 115), (102, 94, 93, 115), (113, 114, 115, 93), (114, 113, 116, 117), (120, 121, 118, 119), (117, 116, 121, 120), (89, 90, 123, 122), (122, 123, 125, 124), (124, 125, 127, 126), (131, 130, 129, 128), (126, 127, 130, 131), (63, 86, 133, 132), (133, 86, 134, 135), (135, 134, 136, 137), (137, 136, 138, 139), (20, 42, 141, 140), (145, 144, 142, 143), (139, 138, 144, 145), (8, 26, 147, 146), (147, 26, 148, 149), (149, 148, 150, 151), (154, 155, 152, 153), (151, 150, 155, 154), (158, 231, 156, 157), (160, 229, 231, 158), (21, 163, 162, 0), (257, 259, 165, 164), (213, 212, 5, 30), (192, 193, 169, 168), (81, 58, 171, 172), (180, 176, 177, 178), (181, 167, 176, 180), (178, 177, 166, 182), (183, 178, 182, 185), (184, 181, 180, 187), (187, 180, 178, 183), (186, 179, 181, 184), (171, 186, 184, 172), (174, 187, 183, 175), (172, 184, 187, 174), (175, 183, 185, 173), (190, 191, 188, 189), (62, 60, 191, 190), (167, 170, 193, 192), (39, 37, 194, 195), (204, 205, 196, 197), (197, 196, 198, 199), (202, 203, 200, 201), (199, 198, 203, 202), (195, 194, 205, 204), (37, 13, 206, 207), (41, 17, 208, 209), (49, 72, 211, 210), (35, 11, 212, 213), (30, 29, 214, 215), (215, 214, 216, 217), (224, 225, 218, 219), (222, 223, 220, 221), (219, 218, 223, 222), (217, 216, 225, 224), (79, 56, 226, 227), (227, 226, 160, 158), (1, 160, 226, 161), (231, 229, 230, 228), (228, 230, 233, 232), (236, 237, 235, 234), (232, 233, 237, 236), (159, 230, 229, 25), (157, 156, 238, 239), (239, 238, 240, 241), (244, 245, 242, 243), (241, 240, 245, 244), (250, 252, 247, 246), (9, 22, 249, 248), (248, 249, 253, 251), (251, 253, 252, 250), (251, 250, 254, 255), (256, 254, 250, 246), (251, 255, 258, 248), (43, 66, 259, 257), (252, 253, 263, 262), (252, 262, 266, 247), (253, 249, 261, 263), (262, 263, 265, 264), (272, 273, 267, 260), (270, 271, 269, 268), (260, 267, 271, 270), (264, 265, 273, 272)])
_uv = me_plane_001.uv_layers.new(name='UVMap')
_uv.uv.foreach_set('vector', [-22.99, 15.9, -22.82, 17.22, -23.22, 17.21, -23.31, 15.67, -8.971, -11.43, -8.984, -12.52, -8.647, -12.53, -8.644, -11.44, -17.34, -13.59, -14.44, -13.47, -14.31, -12.29, -17.02, -12.48, -23.27, 14.49, -24.49, 14.57, -24.19, 11.46, -23.27, 11.47, -20.97, -11.62, -20.01, -12.28, -19.5, -11.44, -20.12, -10.68, -14.31, -12.29, -14.44, -13.47, -12.08, -12.78, -12.24, -11.79, -20.09, 16.15, -19.78, 17.0, -21.89, 17.34, -21.56, 16.35, -19.5, -11.44, -20.01, -12.28, -17.34, -13.59, -17.02, -12.48, -21.56, 16.35, -21.89, 17.34, -22.82, 17.22, -22.99, 15.9, 10.55, -13.34, 10.33, -14.35, 11.72, -14.93, 12.09, -13.82, 11.75, 7.691, 12.51, 8.327, 12.19, 8.5, 11.45, 7.923, -22.39, -3.83, -23.38, -3.967, -23.26, -5.491, -22.3, -5.261, 11.45, 7.923, 12.19, 8.5, 9.856, 10.03, 9.666, 8.952, 5.426, -13.65, 5.839, -12.79, 5.229, -12.73, 4.839, -13.62, -21.89, -8.279, -22.8, -8.637, -22.48, -9.473, -21.67, -9.085, 9.666, 8.952, 9.856, 10.03, 6.783, 11.5, 6.12, 10.8, 14.84, -15.12, 15.32, -15.57, 16.4, -13.97, 15.8, -13.66, 10.33, -14.35, 10.55, -13.34, 9.066, -12.87, 8.9, -14.02, 6.12, 10.8, 6.783, 11.5, 4.725, 12.41, 4.361, 11.2, 12.09, -13.82, 11.72, -14.93, 13.21, -15.7, 13.51, -14.75, 14.48, -15.19, 13.92, -16.29, 13.97, -16.62, 14.84, -15.12, 18.51, 1.58, 19.37, 1.985, 19.02, 2.34, 18.13, 1.943, 13.51, -14.75, 13.21, -15.7, 13.92, -16.29, 14.48, -15.19, -0.255, 9.946, -0.8096, 10.91, -1.992, 10.23, -1.481, 9.252, 16.31, 3.925, 17.12, 4.232, 16.31, 5.005, 15.64, 4.663, -6.596, 10.13, -9.405, 11.07, -9.791, 10.14, -6.595, 9.273, -3.918, 8.958, -4.05, 9.922, -6.596, 10.13, -6.595, 9.273, -13.16, 12.41, -16.07, 14.77, -16.58, 13.79, -13.5, 11.49, -9.791, 10.14, -9.405, 11.07, -13.16, 12.41, -13.5, 11.49, 2.332, -13.36, 2.315, -12.47, -1.976, -12.1, -2.082, -13.04, -16.58, 13.79, -16.07, 14.77, -18.02, 16.19, -18.54, 15.57, 4.725, 12.41, 2.178, 12.02, 2.338, 10.92, 4.361, 11.2, 19.79, -8.093, 19.87, -7.955, 19.28, -7.656, 19.2, -7.793, -7.072, -12.62, -7.1, -11.59, -8.644, -11.44, -8.647, -12.53, 2.338, 10.92, 2.178, 12.02, -0.8096, 10.91, -0.255, 9.946, 22.96, -1.267, 22.36, -2.179, 23.01, -3.046, 23.89, -1.842, 14.84, -15.12, 13.97, -16.62, 14.72, -16.81, 15.32, -15.57, -24.19, 11.46, -24.0, 5.964, -22.85, 6.084, -23.27, 11.47, 22.36, -2.179, 22.96, -1.267, 21.34, 0.1152, 20.51, -0.3359, -22.85, 6.084, -24.0, 5.964, -23.42, -0.1083, -22.58, -0.02382, 4.839, -13.62, 5.229, -12.73, 2.619, -12.48, 2.581, -13.42, -12.08, -12.78, -10.58, -12.54, -10.5, -11.5, -12.24, -11.79, -1.481, 9.252, -1.992, 10.23, -4.05, 9.922, -3.918, 8.958, 9.856, 10.03, 12.19, 8.5, 11.92, 9.191, 10.58, 9.952, 15.64, 4.663, 16.31, 5.005, 12.51, 8.327, 11.75, 7.691, 22.84, -3.905, 23.46, -4.633, 24.03, -4.074, 23.26, -3.302, 23.26, -3.302, 24.03, -4.074, 25.08, -3.145, 24.18, -2.166, 24.03, -4.074, 24.53, -4.624, 25.52, -3.699, 25.08, -3.145, 24.03, -4.074, 23.46, -4.633, 24.02, -4.836, 24.53, -4.624, 23.01, -3.046, 23.26, -3.302, 24.18, -2.166, 23.89, -1.842, 22.76, -3.534, 22.84, -3.905, 23.26, -3.302, 23.01, -3.046, 26.01, -4.68, 25.52, -3.699, 24.53, -4.624, 25.41, -5.389, 26.01, -4.68, 25.41, -5.389, 26.61, -6.71, 27.32, -5.934, 28.12, -6.857, 27.41, -7.633, 27.53, -7.77, 28.24, -6.994, 27.32, -5.934, 26.61, -6.71, 27.41, -7.633, 28.12, -6.857, 25.62, -2.743, 25.08, -3.145, 25.52, -3.699, 25.68, -3.364, 24.43, -1.906, 23.89, -1.842, 24.18, -2.166, 24.76, -1.875, 24.18, -2.166, 25.08, -3.145, 25.62, -2.743, 24.76, -1.875, 26.28, -2.184, 25.61, -1.448, 24.76, -1.875, 25.62, -2.743, 25.61, -1.448, 26.28, -2.184, 27.67, -1.082, 26.93, -0.4228, 29.12, 1.302, 29.86, 0.6432, 30.15, 0.8673, 29.41, 1.526, 26.93, -0.4228, 27.67, -1.082, 29.86, 0.6432, 29.12, 1.302, 10.58, 9.952, 11.92, 9.191, 11.88, 9.561, 10.94, 10.04, 10.94, 10.04, 11.88, 9.561, 12.12, 9.916, 11.37, 10.44, 11.37, 10.44, 12.12, 9.916, 13.11, 10.8, 12.36, 11.33, 14.18, 12.87, 14.93, 12.35, 15.02, 12.42, 14.27, 12.95, 12.36, 11.33, 13.11, 10.8, 14.93, 12.35, 14.18, 12.87, 18.13, 1.943, 19.02, 2.34, 17.12, 4.232, 16.31, 3.925, 17.12, 4.232, 19.02, 2.34, 18.79, 2.97, 17.81, 4.019, 17.81, 4.019, 18.79, 2.97, 18.88, 3.393, 18.39, 4.106, 18.39, 4.106, 18.88, 3.393, 20.34, 4.779, 19.65, 5.365, 20.51, -0.3359, 21.34, 0.1152, 19.37, 1.985, 18.51, 1.58, 21.51, 6.932, 22.2, 6.345, 22.33, 6.454, 21.64, 7.041, 19.65, 5.365, 20.34, 4.779, 22.2, 6.345, 21.51, 6.932, -18.54, 15.57, -18.02, 16.19, -19.78, 17.0, -20.09, 16.15, -19.78, 17.0, -18.02, 16.19, -18.35, 16.69, -19.15, 17.04, -19.15, 17.04, -18.35, 16.69, -17.97, 17.51, -18.66, 17.89, -18.16, 18.81, -17.26, 18.51, -17.14, 18.68, -18.08, 18.97, -18.66, 17.89, -17.97, 17.51, -17.26, 18.51, -18.16, 18.81, -24.81, 15.68, -25.06, 17.2, -25.52, 17.01, -25.53, 15.91, -23.31, 15.67, -23.22, 17.21, -25.06, 17.2, -24.81, 15.68, -22.48, -9.473, -20.97, -11.62, -20.12, -10.68, -21.67, -9.085, -22.08, -6.89, -23.16, -7.228, -22.8, -8.637, -21.89, -8.279, -6.863, -12.64, -6.892, -11.61, -7.1, -11.59, -7.072, -12.62, 20.47, -5.533, 21.05, -5.844, 21.09, -5.773, 20.51, -5.462, 15.8, -13.66, 16.4, -13.97, 16.61, -13.58, 16.02, -13.27, 19.08, -7.733, 19.16, -7.596, 18.73, -7.288, 18.65, -7.425, 19.2, -7.793, 19.28, -7.656, 19.16, -7.596, 19.08, -7.733, 18.65, -7.425, 18.73, -7.288, 18.65, -7.232, 18.57, -7.369, 15.57, -12.74, 18.65, -7.425, 18.57, -7.369, 15.49, -12.69, 16.1, -13.12, 19.2, -7.793, 19.08, -7.733, 16.0, -13.05, 16.0, -13.05, 19.08, -7.733, 18.65, -7.425, 15.57, -12.74, 16.7, -13.44, 19.79, -8.093, 19.2, -7.793, 16.1, -13.12, 16.61, -13.58, 16.7, -13.44, 16.1, -13.12, 16.02, -13.27, 15.92, -13.2, 16.0, -13.05, 15.57, -12.74, 15.48, -12.89, 16.02, -13.27, 16.1, -13.12, 16.0, -13.05, 15.92, -13.2, 15.48, -12.89, 15.57, -12.74, 15.49, -12.69, 15.41, -12.84, 14.48, -17.46, 13.73, -17.27, 13.68, -17.4, 14.44, -17.59, 14.72, -16.81, 13.97, -16.62, 13.73, -17.27, 14.48, -17.46, 19.28, -7.656, 19.87, -7.955, 21.05, -5.844, 20.47, -5.533, 4.839, -13.62, 2.581, -13.42, 3.241, -13.91, 4.296, -13.98, 4.139, -14.37, 3.359, -14.26, 3.256, -15.36, 4.079, -15.45, 4.079, -15.45, 3.256, -15.36, 3.024, -17.35, 3.862, -17.46, 3.67, -18.32, 2.831, -18.21, 2.807, -18.32, 3.645, -18.43, 3.862, -17.46, 3.024, -17.35, 2.831, -18.21, 3.67, -18.32, 4.296, -13.98, 3.241, -13.91, 3.359, -14.26, 4.139, -14.37, 2.581, -13.42, 2.619, -12.48, 2.315, -12.47, 2.332, -13.36, 8.9, -14.02, 9.066, -12.87, 5.839, -12.79, 5.426, -13.65, -10.5, -11.5, -10.58, -12.54, -8.984, -12.52, -8.971, -11.43, -2.082, -13.04, -1.976, -12.1, -6.892, -11.61, -6.863, -12.64, -7.072, -12.62, -8.647, -12.53, -8.477, -12.77, -7.601, -12.8, -7.601, -12.8, -8.477, -12.77, -8.303, -13.03, -7.687, -13.11, -7.774, -13.42, -8.273, -13.36, -8.493, -15.75, -7.873, -15.78, -8.045, -17.37, -8.67, -17.33, -8.707, -17.66, -8.08, -17.69, -7.873, -15.78, -8.493, -15.75, -8.67, -17.33, -8.045, -17.37, -7.687, -13.11, -8.303, -13.03, -8.273, -13.36, -7.774, -13.42, -24.49, 14.57, -23.27, 14.49, -23.28, 15.21, -24.53, 15.22, -24.53, 15.22, -23.28, 15.21, -23.31, 15.67, -24.81, 15.68, -22.99, 15.9, -23.31, 15.67, -23.28, 15.21, -23.06, 15.61, -25.06, 17.2, -23.22, 17.21, -23.28, 17.66, -24.86, 17.66, -24.86, 17.66, -23.28, 17.66, -23.74, 18.13, -24.67, 18.08, -24.79, 18.82, -23.67, 19.04, -23.69, 19.43, -24.81, 19.22, -24.67, 18.08, -23.74, 18.13, -23.67, 19.04, -24.79, 18.82, -22.99, 17.47, -23.28, 17.66, -23.22, 17.21, -22.82, 17.22, -25.53, 15.91, -25.52, 17.01, -26.21, 16.74, -26.27, 16.07, -26.27, 16.07, -26.21, 16.74, -27.94, 16.57, -27.99, 16.0, -29.32, 15.84, -29.31, 16.61, -29.54, 16.59, -29.55, 15.8, -27.99, 16.0, -27.94, 16.57, -29.31, 16.61, -29.32, 15.84, -22.43, -2.812, -23.43, -2.728, -23.38, -3.967, -22.39, -3.83, -22.58, -0.02382, -23.42, -0.1083, -23.61, -0.6541, -22.49, -0.5911, -22.49, -0.5911, -23.61, -0.6541, -23.41, -1.588, -22.33, -1.354, -22.33, -1.354, -23.41, -1.588, -23.43, -2.728, -22.43, -2.812, -22.33, -1.354, -22.43, -2.812, -21.68, -2.542, -21.52, -1.73, -22.11, -3.115, -21.68, -2.542, -22.43, -2.812, -22.39, -3.83, -22.33, -1.354, -21.52, -1.73, -22.08, -1.074, -22.49, -0.5911, -22.3, -5.261, -23.26, -5.491, -23.16, -7.228, -22.08, -6.89, -23.43, -2.728, -23.41, -1.588, -24.1, -1.563, -23.98, -2.802, -23.43, -2.728, -23.98, -2.802, -23.59, -3.252, -23.38, -3.967, -23.41, -1.588, -23.61, -0.6541, -23.72, -1.088, -24.1, -1.563, -23.98, -2.802, -24.1, -1.563, -24.81, -1.868, -24.65, -2.543, -25.14, -2.555, -25.22, -1.901, -26.74, -2.001, -26.66, -2.728, -29.57, -2.812, -29.74, -2.121, -30.07, -2.144, -29.87, -2.961, -26.66, -2.728, -26.74, -2.001, -29.74, -2.121, -29.57, -2.812, -24.65, -2.543, -24.81, -1.868, -25.22, -1.901, -25.14, -2.555])
me_plane_001.materials.append(mat_road)
me_plane_001.update()
me_plane_002 = bpy.data.meshes.new('Plane.002')
me_plane_002.from_pydata([(-1153.0, -1153.0, 0.0), (1153.0, -1153.0, 0.0), (-1153.0, 1153.0, 0.0), (1153.0, 1153.0, 0.0)], [], [(0, 1, 3, 2)])
_uv = me_plane_002.uv_layers.new(name='UVMap')
_uv.uv.foreach_set('vector', [-49.5, -49.5, 50.5, -49.5, 50.5, 50.5, -49.5, 50.5])
me_plane_002.materials.append(mat_grass)
me_plane_002.update()
me_plane_004 = bpy.data.meshes.new('Plane.004')
me_plane_004.from_pydata([(-8.367, -8.459, 0.0), (-6.927, -9.642, 0.0), (-8.059, -6.336, 0.0), (-6.515, -6.412, 0.0), (-1.374, -10.12, 0.0), (0.02039, -9.048, 0.0), (-1.47, -7.653, 0.0), (-2.541, -9.791, 0.0), (-6.879, 0.2351, 0.0), (-5.054, -0.6365, 0.0), (1.632, -4.607, 0.0), (-0.09301, -3.481, 0.0), (-4.773, 1.423, 0.0), (-2.352, 1.667, 0.0), (1.679, -3.642, 0.0), (1.043, -2.266, 0.0), (1.945, 5.642, 0.0), (2.124, 5.211, 0.0), (5.979, -0.3438, 0.0), (5.519, 1.278, 0.0), (5.243, 8.603, 0.0), (7.101, 6.78, 0.0), (7.575, 0.1177, 0.0), (7.19, 1.703, 0.0), (11.8, 9.238, 0.0), (13.57, 5.519, 0.0), (10.25, 0.6783, 0.0), (11.63, 2.363, 0.0), (-0.6345, -5.121, 0.0), (0.9147, -6.165, 0.0), (-5.628, -2.907, 0.0), (-7.582, -2.801, 0.0), (10.16, 2.223, 0.0), (9.349, 0.5247, 0.0), (10.82, 6.303, 0.0), (9.023, 8.913, 0.0)], [], [(0, 1, 3, 2), (6, 7, 4, 5), (3, 1, 7, 6), (28, 29, 10, 11), (30, 28, 11, 9), (31, 30, 9, 8), (11, 10, 14, 15), (9, 11, 15, 13), (8, 9, 13, 12), (15, 14, 18, 19), (13, 15, 19, 17), (12, 13, 17, 16), (19, 18, 22, 23), (17, 19, 23, 21), (16, 17, 21, 20), (32, 33, 26, 27), (34, 32, 27, 25), (35, 34, 25, 24), (2, 3, 30, 31), (3, 6, 28, 30), (6, 5, 29, 28), (20, 21, 34, 35), (21, 23, 32, 34), (23, 22, 33, 32)])
_uv = me_plane_004.uv_layers.new(name='UVMap')
_uv.uv.foreach_set('vector', [0.0, 0.0, 1.0, 0.0, 1.0, 1.0, 0.0, 1.0, 1.0, 1.0, 1.0, 0.0, 1.0, 0.0, 1.0, 1.0, 1.0, 1.0, 1.0, 0.0, 1.0, 0.0, 1.0, 1.0, 1.0, 1.0, 1.0, 1.0, 1.0, 1.0, 1.0, 1.0, 1.0, 1.0, 1.0, 1.0, 1.0, 1.0, 1.0, 1.0, 0.0, 1.0, 1.0, 1.0, 1.0, 1.0, 0.0, 1.0, 1.0, 1.0, 1.0, 1.0, 1.0, 1.0, 1.0, 1.0, 1.0, 1.0, 1.0, 1.0, 1.0, 1.0, 1.0, 1.0, 0.0, 1.0, 1.0, 1.0, 1.0, 1.0, 0.0, 1.0, 1.0, 1.0, 1.0, 1.0, 1.0, 1.0, 1.0, 1.0, 1.0, 1.0, 1.0, 1.0, 1.0, 1.0, 1.0, 1.0, 0.0, 1.0, 1.0, 1.0, 1.0, 1.0, 0.0, 1.0, 1.0, 1.0, 1.0, 1.0, 1.0, 1.0, 1.0, 1.0, 1.0, 1.0, 1.0, 1.0, 1.0, 1.0, 1.0, 1.0, 0.0, 1.0, 1.0, 1.0, 1.0, 1.0, 0.0, 1.0, 1.0, 1.0, 1.0, 1.0, 1.0, 1.0, 1.0, 1.0, 1.0, 1.0, 1.0, 1.0, 1.0, 1.0, 1.0, 1.0, 0.0, 1.0, 1.0, 1.0, 1.0, 1.0, 0.0, 1.0, 0.0, 1.0, 1.0, 1.0, 1.0, 1.0, 0.0, 1.0, 1.0, 1.0, 1.0, 1.0, 1.0, 1.0, 1.0, 1.0, 1.0, 1.0, 1.0, 1.0, 1.0, 1.0, 1.0, 1.0, 0.0, 1.0, 1.0, 1.0, 1.0, 1.0, 0.0, 1.0, 1.0, 1.0, 1.0, 1.0, 1.0, 1.0, 1.0, 1.0, 1.0, 1.0, 1.0, 1.0, 1.0, 1.0, 1.0, 1.0])
me_plane_004.materials.append(mat_tanbarkground)
me_plane_004.update()
me_plane_005 = bpy.data.meshes.new('Plane.005')
me_plane_005.from_pydata([(0.5032, -1.947, 0.0), (1.117, -0.0436, 0.0), (6.152, -2.594, 0.0), (6.364, -0.8952, 0.0), (-8.699, 2.143, 0.0), (-8.085, 4.047, 0.0), (12.57, -3.02, 0.0), (12.78, -1.32, 0.0), (21.47, -3.807, 0.0), (21.68, -2.108, 0.0), (36.02, -4.944, 0.0), (36.23, -3.245, 0.0), (49.17, -6.286, 0.0), (49.39, -4.587, 0.0), (67.77, -7.596, 0.0), (67.98, -5.897, 0.0), (84.1, -9.36, 0.0), (84.31, -7.661, 0.0), (93.25, -12.98, 0.0), (93.91, -11.4, 0.0), (102.0, -16.91, 0.0), (102.8, -15.28, 0.0), (105.2, -19.1, 0.0), (105.6, -17.32, 0.0), (108.0, -18.49, 0.0), (107.2, -16.86, 0.0), (109.9, -16.81, 0.0), (108.4, -15.73, 0.0), (115.8, -6.433, 0.0), (114.4, -5.354, 0.0), (124.7, 8.938, 0.0), (123.2, 9.933, 0.0), (132.9, 22.75, 0.0), (131.4, 23.75, 0.0), (135.9, 27.22, 0.0), (134.7, 28.57, 0.0), (140.8, 30.62, 0.0), (140.0, 32.26, 0.0), (146.0, 33.72, 0.0), (144.7, 35.05, 0.0), (148.7, 36.92, 0.0), (147.2, 37.93, 0.0), (154.8, 46.78, 0.0), (153.3, 47.79, 0.0), (160.9, 56.58, 0.0), (159.4, 57.59, 0.0), (163.3, 60.42, 0.0), (161.6, 61.04, 0.0), (163.8, 63.25, 0.0), (162.0, 62.92, 0.0), (163.1, 65.92, 0.0), (161.4, 65.12, 0.0), (-13.08, 2.782, 0.0), (-13.44, 4.75, 0.0), (-17.08, 1.674, 0.0), (-17.44, 3.641, 0.0), (-26.58, -0.1497, 0.0), (-26.66, 1.849, 0.0), (-35.46, -1.051, 0.0), (-35.97, 0.8834, 0.0), (-45.12, -3.413, 0.0), (-45.63, -1.479, 0.0), (-64.29, -5.442, 0.0), (-63.56, -3.765, 0.0), (-70.2, -1.659, 0.0), (-70.93, -3.335, 0.0), (-56.8, -3.461, 0.0), (-56.47, -5.26, 0.0), (-76.4, 1.873, 0.0), (-77.62, 0.5055, 0.0), (-83.54, 8.526, 0.0), (-85.06, 7.503, 0.0), (-87.19, 15.27, 0.0), (-88.98, 14.9, 0.0), (-89.27, 23.68, 0.0), (-91.08, 23.42, 0.0), (-89.33, 36.07, 0.0), (-91.14, 36.3, 0.0), (-87.46, 41.86, 0.0), (-89.24, 42.29, 0.0), (-89.41, 34.06, 0.0), (-91.23, 34.21, 0.0), (-86.28, 46.41, 0.0), (-88.1, 46.26, 0.0), (-86.29, 50.03, 0.0), (-88.01, 49.39, 0.0), (-88.9, 55.52, 0.0), (-90.27, 54.3, 0.0), (-90.92, 58.35, 0.0), (-92.66, 57.78, 0.0), (-91.33, 63.45, 0.0), (-93.16, 63.51, 0.0), (-91.81, 74.9, 0.0), (-93.63, 74.96, 0.0), (-92.27, 82.9, 0.0), (-94.04, 82.96, 0.0), (-92.61, 89.19, 0.0), (-94.38, 89.25, 0.0), (-93.0, 97.0, 0.0), (-94.77, 97.06, 0.0), (-93.17, 99.16, 0.0), (-94.94, 99.22, 0.0), (-84.92, 101.2, 0.0), (-85.79, 103.2, 0.0), (-92.95, 96.09, 0.0), (-94.73, 96.15, 0.0), (-92.35, 99.6, 0.0), (-92.18, 97.44, 0.0), (-93.3, 103.2, 0.0), (-95.08, 103.1, 0.0), (-94.95, 99.56, 0.0), (-93.18, 99.51, 0.0), (-93.76, 110.7, 0.0), (-95.53, 110.6, 0.0), (-96.81, 142.1, 0.0), (-95.04, 142.2, 0.0), (-95.38, 140.2, 0.0), (-97.12, 140.2, 0.0), (-95.85, 144.2, 0.0), (-94.26, 143.3, 0.0), (-93.03, 146.0, 0.0), (-92.09, 144.7, 0.0), (-99.7, 142.1, 0.0), (-99.73, 140.1, 0.0), (-95.35, 139.6, 0.0), (-97.12, 139.5, 0.0), (-97.55, 140.2, 0.0), (-97.23, 142.1, 0.0), (-96.15, 148.2, 0.0), (-99.31, 144.6, 0.0), (-96.32, 144.3, 0.0), (-93.45, 146.5, 0.0), (-99.32, 142.1, 0.0), (-99.32, 140.1, 0.0), (-98.89, 144.6, 0.0), (-95.88, 147.9, 0.0), (-91.79, 146.7, 0.0), (-91.52, 144.9, 0.0), (-92.3, 149.3, 0.0), (-91.81, 147.1, 0.0), (-92.24, 148.9, 0.0), (-89.09, 145.3, 0.0), (-89.18, 147.1, 0.0), (-82.82, 144.7, 0.0), (-82.37, 146.4, 0.0), (-76.45, 142.2, 0.0), (-75.47, 143.7, 0.0), (-71.19, 137.9, 0.0), (-69.99, 139.2, 0.0), (-64.16, 132.3, 0.0), (-62.97, 133.6, 0.0), (-57.81, 127.6, 0.0), (-56.72, 129.1, 0.0), (-57.04, 126.9, 0.0), (-55.95, 128.3, 0.0), (-53.39, 125.1, 0.0), (-51.58, 125.9, 0.0), (-79.2, 105.8, 0.0), (-80.53, 107.5, 0.0), (-72.39, 112.9, 0.0), (-73.72, 114.6, 0.0), (-64.3, 117.9, 0.0), (-65.19, 119.9, 0.0), (-57.49, 121.8, 0.0), (-58.39, 123.7, 0.0), (-55.4, 123.2, 0.0), (-56.92, 124.5, 0.0), (-49.64, 122.6, 0.0), (-48.19, 124.0, 0.0), (-44.31, 119.6, 0.0), (-43.1, 121.5, 0.0), (-36.02, 115.8, 0.0), (-34.92, 117.6, 0.0), (-21.46, 110.0, 0.0), (-21.0, 112.2, 0.0), (-5.916, 106.1, 0.0), (-5.811, 108.2, 0.0), (12.88, 105.5, 0.0), (12.51, 107.6, 0.0), (19.62, 107.6, 0.0), (18.79, 109.6, 0.0), (26.37, 109.7, 0.0), (25.31, 111.6, 0.0), (30.2, 112.0, 0.0), (29.13, 113.9, 0.0), (35.61, 116.5, 0.0), (34.55, 118.4, 0.0), (42.53, 121.2, 0.0), (41.47, 123.1, 0.0), (51.48, 122.2, 0.0), (51.34, 124.4, 0.0), (61.97, 121.4, 0.0), (62.1, 123.5, 0.0), (77.33, 118.7, 0.0), (77.46, 120.9, 0.0), (96.03, 113.4, 0.0), (96.91, 115.4, 0.0), (114.6, 105.4, 0.0), (115.5, 107.3, 0.0), (132.6, 96.2, 0.0), (133.5, 98.18, 0.0), (146.6, 89.18, 0.0), (147.4, 91.16, 0.0), (150.9, 86.35, 0.0), (151.8, 88.33, 0.0), (153.4, 85.33, 0.0), (155.7, 87.02, 0.0), (151.0, 85.86, 0.0), (152.0, 83.46, 0.0), (153.0, 80.97, 0.0), (154.7, 82.36, 0.0), (156.2, 83.82, 0.0), (157.5, 85.54, 0.0), (159.5, 82.34, 0.0), (160.8, 84.05, 0.0), (161.1, 81.66, 0.0), (161.9, 83.68, 0.0), (155.0, 77.34, 0.0), (156.6, 78.73, 0.0), (156.7, 74.5, 0.0), (158.4, 75.89, 0.0), (158.7, 71.14, 0.0), (159.6, 72.19, 0.0), (159.3, 81.33, 0.0), (161.4, 80.71, 0.0), (158.5, 76.35, 0.0), (160.7, 75.91, 0.0), (160.1, 71.0, 0.0), (159.1, 69.7, 0.0), (157.8, 85.78, 0.0), (161.0, 84.36, 0.0), (162.0, 84.02, 0.0), (159.9, 87.1, 0.0), (162.2, 85.64, 0.0), (163.1, 85.07, 0.0), (159.1, 86.45, 0.0), (161.9, 85.38, 0.0), (162.7, 84.84, 0.0), (-93.13, 144.0, 0.0), (-94.38, 145.2, 0.0), (-94.82, 145.4, 0.0), (-98.25, 147.2, 0.0), (-97.91, 147.0, 0.0)], [], [(1, 0, 2, 3), (3, 2, 6, 7), (7, 6, 8, 9), (9, 8, 10, 11), (11, 10, 12, 13), (13, 12, 14, 15), (15, 14, 16, 17), (17, 16, 18, 19), (19, 18, 20, 21), (21, 20, 22, 23), (23, 22, 24, 25), (25, 24, 26, 27), (27, 26, 28, 29), (29, 28, 30, 31), (31, 30, 32, 33), (33, 32, 34, 35), (35, 34, 36, 37), (37, 36, 38, 39), (39, 38, 40, 41), (41, 40, 42, 43), (43, 42, 44, 45), (45, 44, 46, 47), (47, 46, 48, 49), (49, 48, 50, 51), (1, 5, 4, 0), (4, 5, 53, 52), (52, 53, 55, 54), (54, 55, 57, 56), (56, 57, 59, 58), (58, 59, 61, 60), (60, 61, 66, 67), (67, 66, 63, 62), (62, 63, 64, 65), (65, 64, 68, 69), (69, 68, 70, 71), (71, 70, 72, 73), (73, 72, 74, 75), (81, 80, 76, 77), (77, 76, 78, 79), (75, 74, 80, 81), (79, 78, 82, 83), (83, 82, 84, 85), (85, 84, 86, 87), (87, 86, 88, 89), (89, 88, 90, 91), (91, 90, 92, 93), (93, 92, 94, 95), (95, 94, 96, 97), (105, 104, 98, 99), (99, 98, 100, 101), (106, 107, 102, 103), (97, 96, 104, 105), (100, 98, 107, 106), (110, 111, 108, 109), (101, 100, 111, 110), (109, 108, 112, 113), (124, 116, 117, 125), (117, 116, 115, 114), (114, 115, 119, 118), (239, 238, 121, 120), (133, 132, 122, 123), (112, 124, 125, 113), (117, 114, 127, 126), (127, 114, 118, 130), (132, 127, 130, 134), (242, 240, 131, 135), (239, 240, 130, 118), (241, 242, 135, 128), (122, 132, 134, 129), (126, 127, 132, 133), (131, 120, 136, 139), (128, 135, 140, 138), (120, 121, 137, 136), (135, 131, 139, 140), (136, 137, 141, 142), (142, 141, 143, 144), (144, 143, 145, 146), (146, 145, 147, 148), (148, 147, 149, 150), (150, 149, 151, 152), (152, 151, 153, 154), (154, 153, 155, 156), (103, 102, 157, 158), (158, 157, 159, 160), (160, 159, 161, 162), (162, 161, 163, 164), (164, 163, 165, 166), (153, 166, 165, 155), (156, 155, 167, 168), (168, 167, 169, 170), (170, 169, 171, 172), (172, 171, 173, 174), (174, 173, 175, 176), (176, 175, 177, 178), (178, 177, 179, 180), (180, 179, 181, 182), (182, 181, 183, 184), (184, 183, 185, 186), (186, 185, 187, 188), (188, 187, 189, 190), (190, 189, 191, 192), (192, 191, 193, 194), (194, 193, 195, 196), (196, 195, 197, 198), (198, 197, 199, 200), (200, 199, 201, 202), (202, 201, 203, 204), (204, 203, 205, 206), (205, 203, 207, 208), (205, 208, 209, 210), (211, 212, 206, 205), (212, 211, 213, 214), (214, 213, 215, 216), (210, 209, 217, 218), (218, 217, 219, 220), (220, 219, 221, 222), (223, 224, 215, 213), (224, 223, 225, 226), (220, 222, 226, 225), (228, 227, 222, 221), (51, 50, 227, 228), (214, 216, 231, 230), (212, 214, 230, 229), (235, 236, 233, 232), (237, 236, 230, 231), (234, 233, 236, 237), (229, 230, 236, 235), (129, 134, 242, 241), (120, 131, 240, 239), (134, 130, 240, 242), (118, 119, 238, 239)])
_k = {(232, 233): 0.88666, (234, 237): 0.88666, (233, 234): 0.88666, (232, 235): 0.88666}
me_plane_005.attributes.new('crease_edge', 'FLOAT', 'EDGE').data.foreach_set('value', [_k.get((min(e.vertices), max(e.vertices)), 0.0) for e in me_plane_005.edges])
_uv = me_plane_005.uv_layers.new(name='UVMap')
_uv.uv.foreach_set('vector', [-5.082, -11.31, -5.193, -11.66, -4.168, -11.78, -4.129, -11.47, -4.129, -11.47, -4.168, -11.78, -3.003, -11.85, -2.964, -11.55, -2.964, -11.55, -3.003, -11.85, -1.388, -12.0, -1.35, -11.69, -1.35, -11.69, -1.388, -12.0, 1.253, -12.2, 1.292, -11.89, 1.292, -11.89, 1.253, -12.2, 3.641, -12.45, 3.679, -12.14, 3.679, -12.14, 3.641, -12.45, 7.016, -12.68, 7.055, -12.38, 7.055, -12.38, 7.016, -12.68, 9.98, -13.0, 10.02, -12.7, 10.02, -12.7, 9.98, -13.0, 11.64, -13.66, 11.76, -13.37, 11.76, -13.37, 11.64, -13.66, 13.22, -14.37, 13.38, -14.08, 13.38, -14.08, 13.22, -14.37, 13.81, -14.77, 13.88, -14.45, 13.88, -14.45, 13.81, -14.77, 14.33, -14.66, 14.18, -14.37, 14.18, -14.37, 14.33, -14.66, 14.66, -14.36, 14.39, -14.16, 14.39, -14.16, 14.66, -14.36, 15.74, -12.47, 15.47, -12.28, 15.47, -12.28, 15.74, -12.47, 17.36, -9.683, 17.08, -9.503, 17.08, -9.503, 17.36, -9.683, 18.84, -7.175, 18.56, -6.995, 18.56, -6.995, 18.84, -7.175, 19.38, -6.364, 19.16, -6.12, 19.16, -6.12, 19.38, -6.364, 20.27, -5.747, 20.12, -5.45, 20.12, -5.45, 20.27, -5.747, 21.22, -5.186, 20.99, -4.943, 20.99, -4.943, 21.22, -5.186, 21.71, -4.605, 21.44, -4.422, 21.44, -4.422, 21.71, -4.605, 22.82, -2.814, 22.54, -2.631, 22.54, -2.631, 22.82, -2.814, 23.92, -1.036, 23.65, -0.8529, 23.65, -0.8529, 23.92, -1.036, 24.36, -0.3386, 24.05, -0.2271, 24.05, -0.2271, 24.36, -0.3386, 24.45, 0.1748, 24.13, 0.1153, 24.13, 0.1153, 24.45, 0.1748, 24.31, 0.659, 24.01, 0.5134, -5.082, -11.31, -6.752, -10.57, -6.863, -10.92, -5.193, -11.66, -6.863, -10.92, -6.752, -10.57, -7.724, -10.44, -7.659, -10.8, -7.659, -10.8, -7.724, -10.44, -8.45, -10.64, -8.384, -11.0, -8.384, -11.0, -8.45, -10.64, -10.12, -10.97, -10.11, -11.33, -10.11, -11.33, -10.12, -10.97, -11.81, -11.15, -11.72, -11.5, -11.72, -11.5, -11.81, -11.15, -13.57, -11.57, -13.47, -11.92, -13.47, -11.92, -13.57, -11.57, -15.59, -11.93, -15.53, -12.26, -15.53, -12.26, -15.59, -11.93, -16.82, -11.99, -16.95, -12.29, -16.95, -12.29, -16.82, -11.99, -18.03, -11.61, -18.16, -11.91, -18.16, -11.91, -18.03, -11.61, -19.15, -10.97, -19.37, -11.21, -19.37, -11.21, -19.15, -10.97, -20.45, -9.758, -20.72, -9.944, -20.72, -9.944, -20.45, -9.758, -21.11, -8.534, -21.44, -8.601, -21.44, -8.601, -21.11, -8.534, -21.49, -7.008, -21.82, -7.055, -21.84, -5.096, -21.51, -5.123, -21.5, -4.758, -21.83, -4.717, -21.83, -4.717, -21.5, -4.758, -21.16, -3.708, -21.48, -3.63, -21.82, -7.055, -21.49, -7.008, -21.51, -5.123, -21.84, -5.096, -21.48, -3.63, -21.16, -3.708, -20.95, -2.882, -21.28, -2.909, -21.28, -2.909, -20.95, -2.882, -20.95, -2.225, -21.26, -2.341, -21.26, -2.341, -20.95, -2.225, -21.42, -1.228, -21.67, -1.449, -21.67, -1.449, -21.42, -1.228, -21.79, -0.7146, -22.1, -0.8184, -22.1, -0.8184, -21.79, -0.7146, -21.86, 0.2106, -22.19, 0.222, -22.19, 0.222, -21.86, 0.2106, -21.95, 2.289, -22.28, 2.3, -22.28, 2.3, -21.95, 2.289, -22.03, 3.741, -22.35, 3.752, -22.35, 3.752, -22.03, 3.741, -22.09, 4.884, -22.42, 4.895, -22.48, 6.146, -22.16, 6.135, -22.16, 6.3, -22.49, 6.311, -22.49, 6.311, -22.16, 6.3, -22.2, 6.692, -22.52, 6.704, -22.05, 6.773, -22.02, 6.38, -20.7, 7.07, -20.86, 7.431, -22.42, 4.895, -22.09, 4.884, -22.16, 6.135, -22.48, 6.146, -22.2, 6.692, -22.16, 6.3, -22.02, 6.38, -22.05, 6.773, -22.52, 6.765, -22.2, 6.756, -22.22, 7.422, -22.54, 7.401, -22.52, 6.704, -22.2, 6.692, -22.2, 6.756, -22.52, 6.765, -22.54, 7.401, -22.22, 7.422, -22.3, 8.794, -22.62, 8.774, -22.59, 14.04, -22.6, 14.14, -22.91, 14.14, -22.91, 14.02, -22.91, 14.14, -22.6, 14.14, -22.53, 14.51, -22.86, 14.49, -22.86, 14.49, -22.53, 14.51, -22.39, 14.7, -22.68, 14.87, -22.42, 15.04, -22.19, 14.84, -22.0, 14.96, -22.17, 15.2, -23.31, 14.12, -23.31, 14.49, -23.38, 14.5, -23.39, 14.12, -22.3, 8.794, -22.59, 14.04, -22.91, 14.02, -22.62, 8.774, -22.91, 14.14, -22.86, 14.49, -22.93, 14.49, -22.99, 14.14, -22.93, 14.49, -22.86, 14.49, -22.68, 14.87, -22.77, 14.88, -23.31, 14.49, -22.93, 14.49, -22.77, 14.88, -23.23, 14.94, -23.06, 15.38, -22.5, 15.09, -22.25, 15.29, -22.69, 15.55, -22.42, 15.04, -22.5, 15.09, -22.77, 14.88, -22.68, 14.87, -23.12, 15.41, -23.06, 15.38, -22.69, 15.55, -22.74, 15.59, -23.38, 14.5, -23.31, 14.49, -23.23, 14.94, -23.31, 14.94, -22.99, 14.14, -22.93, 14.49, -23.31, 14.49, -23.31, 14.12, -22.25, 15.29, -22.17, 15.2, -21.95, 15.32, -21.95, 15.39, -22.74, 15.59, -22.69, 15.55, -22.03, 15.73, -22.04, 15.8, -22.17, 15.2, -22.0, 14.96, -21.9, 14.99, -21.95, 15.32, -22.69, 15.55, -22.25, 15.29, -21.95, 15.39, -22.03, 15.73, -21.95, 15.32, -21.9, 14.99, -21.45, 15.07, -21.47, 15.39, -21.47, 15.39, -21.45, 15.07, -20.32, 14.96, -20.23, 15.27, -20.23, 15.27, -20.32, 14.96, -19.16, 14.5, -18.98, 14.77, -18.98, 14.77, -19.16, 14.5, -18.21, 13.72, -17.99, 13.95, -17.99, 13.95, -18.21, 13.72, -16.93, 12.71, -16.71, 12.94, -16.71, 12.94, -16.93, 12.71, -15.78, 11.86, -15.58, 12.12, -15.58, 12.12, -15.78, 11.86, -15.64, 11.72, -15.44, 11.98, -15.44, 11.98, -15.64, 11.72, -14.97, 11.4, -14.65, 11.54, -20.86, 7.431, -20.7, 7.07, -19.66, 7.891, -19.9, 8.202, -19.9, 8.202, -19.66, 7.891, -18.42, 9.18, -18.67, 9.492, -18.67, 9.492, -18.42, 9.18, -16.95, 10.1, -17.12, 10.46, -17.12, 10.46, -16.95, 10.1, -15.72, 10.79, -15.88, 11.15, -15.88, 11.15, -15.72, 10.79, -15.34, 11.06, -15.62, 11.29, -15.64, 11.72, -15.62, 11.29, -15.34, 11.06, -14.97, 11.4, -14.65, 11.54, -14.97, 11.4, -14.3, 10.94, -14.03, 11.2, -14.03, 11.2, -14.3, 10.94, -13.33, 10.41, -13.11, 10.74, -13.11, 10.74, -13.33, 10.41, -11.82, 9.704, -11.62, 10.04, -11.62, 10.04, -11.82, 9.704, -9.18, 8.668, -9.097, 9.053, -9.097, 9.053, -9.18, 8.668, -6.358, 7.947, -6.339, 8.34, -6.339, 8.34, -6.358, 7.947, -2.946, 7.835, -3.013, 8.223, -3.013, 8.223, -2.946, 7.835, -1.723, 8.229, -1.873, 8.593, -1.873, 8.593, -1.723, 8.229, -0.4974, 8.612, -0.6902, 8.956, -0.6902, 8.956, -0.4974, 8.612, 0.1963, 9.028, 0.003495, 9.371, 0.003495, 9.371, 0.1963, 9.028, 1.179, 9.84, 0.9864, 10.18, 0.9864, 10.18, 1.179, 9.84, 2.435, 10.69, 2.243, 11.04, 2.243, 11.04, 2.435, 10.69, 4.059, 10.87, 4.034, 11.27, 4.034, 11.27, 4.059, 10.87, 5.963, 10.73, 5.987, 11.12, 5.987, 11.12, 5.963, 10.73, 8.751, 10.25, 8.775, 10.64, 8.775, 10.64, 8.751, 10.25, 12.15, 9.274, 12.31, 9.634, 12.31, 9.634, 12.15, 9.274, 15.51, 7.817, 15.67, 8.177, 15.67, 8.177, 15.51, 7.817, 18.79, 6.156, 18.95, 6.516, 18.95, 6.516, 18.79, 6.156, 21.32, 4.881, 21.48, 5.241, 21.48, 5.241, 21.32, 4.881, 22.11, 4.367, 22.27, 4.728, 22.27, 4.728, 22.11, 4.367, 22.56, 4.183, 22.97, 4.489, 22.56, 4.183, 22.11, 4.367, 22.13, 4.279, 22.3, 3.843, 22.56, 4.183, 22.3, 3.843, 22.49, 3.39, 22.79, 3.643, 23.06, 3.909, 23.3, 4.221, 22.97, 4.489, 22.56, 4.183, 23.3, 4.221, 23.06, 3.909, 23.66, 3.639, 23.9, 3.951, 23.9, 3.951, 23.66, 3.639, 23.95, 3.517, 24.09, 3.884, 22.79, 3.643, 22.49, 3.39, 22.84, 2.732, 23.14, 2.984, 23.14, 2.984, 22.84, 2.732, 23.16, 2.217, 23.46, 2.469, 23.46, 2.469, 23.16, 2.217, 23.52, 1.607, 23.68, 1.797, 23.64, 3.457, 24.02, 3.343, 23.95, 3.517, 23.66, 3.639, 24.02, 3.343, 23.64, 3.457, 23.49, 2.553, 23.88, 2.473, 23.46, 2.469, 23.68, 1.797, 23.88, 2.473, 23.49, 2.553, 23.6, 1.346, 23.78, 1.581, 23.68, 1.797, 23.52, 1.607, 24.01, 0.5134, 24.31, 0.659, 23.78, 1.581, 23.6, 1.346, 23.9, 3.951, 24.09, 3.884, 24.12, 3.944, 23.94, 4.007, 23.3, 4.221, 23.9, 3.951, 23.94, 4.007, 23.35, 4.263, 23.6, 4.386, 24.11, 4.192, 24.16, 4.239, 23.74, 4.503, 24.25, 4.094, 24.11, 4.192, 23.94, 4.007, 24.12, 3.944, 24.32, 4.136, 24.16, 4.239, 24.11, 4.192, 24.25, 4.094, 23.35, 4.263, 23.94, 4.007, 24.11, 4.192, 23.6, 4.386, -23.31, 14.94, -23.23, 14.94, -23.06, 15.38, -23.12, 15.41, -22.17, 15.2, -22.25, 15.29, -22.5, 15.09, -22.42, 15.04, -23.23, 14.94, -22.77, 14.88, -22.5, 15.09, -23.06, 15.38, -22.68, 14.87, -22.39, 14.7, -22.19, 14.84, -22.42, 15.04])
me_plane_005.materials.append(mat_road)
me_plane_005.update()
me_plane_003 = bpy.data.meshes.new('Plane.003')
me_plane_003.from_pydata([(-75.0, 85.93, 1.067), (-55.39, 80.66, 1.067), (-75.0, 85.93, 8.892), (-55.39, 80.66, 8.892), (-31.11, 86.03, 1.067), (-31.11, 86.03, 8.892), (-3.641, 101.7, 1.067), (-3.641, 101.7, 8.892), (10.49, 105.0, 1.067), (10.49, 105.0, 8.892), (37.46, 102.8, 1.067), (37.46, 102.8, 8.892), (56.98, 105.1, 1.067), (56.98, 105.1, 8.892), (75.14, 135.0, 1.067), (75.14, 135.0, 8.892), (86.69, 131.7, 1.067), (86.69, 131.7, 8.892), (145.8, 106.7, 8.892), (145.8, 106.7, 1.067), (124.9, 73.96, 1.067), (124.9, 73.96, 8.892), (73.26, 98.84, 8.892), (73.26, 98.84, 1.067), (157.4, 101.2, 1.067), (157.4, 101.2, 8.892), (139.4, 67.29, 1.067), (139.4, 67.29, 8.892), (187.5, 44.41, 1.067), (187.5, 44.41, 8.892), (217.1, 83.1, 1.067), (217.1, 83.1, 8.892), (232.0, 79.66, 1.067), (232.0, 79.66, 8.892), (208.6, 37.18, 1.067), (208.6, 37.18, 8.892), (238.4, 11.74, 1.067), (238.4, 11.74, 8.892), (228.9, -2.364, 1.067), (228.9, -2.364, 8.892), (234.7, -42.08, 1.067), (234.7, -42.08, 8.892), (215.8, -153.3, 1.067), (215.8, -153.3, 8.892), (178.4, -181.8, 1.067), (178.4, -181.8, 8.892), (105.3, -143.2, 1.067), (105.3, -143.2, 8.892), (94.91, -170.9, 1.067), (94.91, -170.9, 8.892), (81.54, -168.2, 1.067), (81.54, -168.2, 8.892), (88.08, -136.1, 1.067), (88.08, -136.1, 8.892), (59.26, -122.4, 1.067), (59.26, -122.4, 8.892), (27.46, -116.8, 1.067), (27.46, -116.8, 8.892), (17.36, -154.8, 1.067), (17.36, -154.8, 8.892), (0.7213, -152.4, 1.067), (0.7213, -152.4, 8.892), (-0.4672, -118.9, 1.067), (-0.4672, -118.9, 8.892), (-29.29, -112.0, 1.067), (-29.29, -112.0, 8.892), (-71.18, -108.2, 1.067), (-71.18, -108.2, 8.892), (-78.91, -147.1, 1.067), (-78.91, -147.1, 8.892), (-92.87, -147.1, 1.067), (-92.87, -147.1, 8.892), (-88.71, -107.3, 1.067), (-88.71, -107.3, 8.892), (-150.8, -113.5, 1.067), (-150.8, -113.5, 8.892), (-184.7, -101.0, 1.067), (-184.7, -101.0, 8.892), (-207.3, -63.89, 1.067), (-207.3, -63.89, 8.892), (-210.2, -29.72, 1.067), (-210.2, -29.72, 8.892), (-256.9, -29.42, 1.067), (-256.9, -29.42, 8.892), (-258.4, -16.05, 1.067), (-258.4, -16.05, 8.892), (-210.5, -10.11, 1.067), (-210.5, -10.11, 8.892), (-216.2, 117.1, 1.067), (-216.2, 117.1, 8.892), (-258.4, 120.6, 1.067), (-258.4, 120.6, 8.892), (-259.0, 138.2, 1.067), (-259.0, 138.2, 8.892), (-224.8, 136.7, 1.067), (-224.8, 136.7, 8.892), (-220.9, 157.8, 1.067), (-220.9, 157.8, 8.892), (-199.8, 156.6, 1.067), (-199.8, 156.6, 8.892), (-200.4, 141.7, 1.067), (-200.4, 141.7, 8.892), (-174.6, 138.8, 1.067), (-174.6, 138.8, 8.892), (-160.0, 154.8, 1.067), (-160.0, 154.8, 8.892), (-147.2, 146.2, 1.067), (-147.2, 146.2, 8.892), (-154.1, 128.1, 1.067), (-154.1, 128.1, 8.892), (-112.5, 100.1, 1.067), (-112.5, 100.1, 8.892), (-85.74, 87.95, 1.067), (-85.74, 87.95, 8.892)], [], [(0, 1, 3, 2), (3, 1, 4, 5), (5, 4, 6, 7), (7, 6, 8, 9), (9, 8, 10, 11), (11, 10, 12, 13), (15, 14, 16, 17), (17, 16, 23, 22), (14, 15, 13, 12), (22, 23, 20, 21), (21, 20, 19, 18), (18, 19, 24, 25), (25, 24, 26, 27), (27, 26, 28, 29), (29, 28, 30, 31), (31, 30, 32, 33), (33, 32, 34, 35), (35, 34, 36, 37), (37, 36, 38, 39), (39, 38, 40, 41), (41, 40, 42, 43), (43, 42, 44, 45), (45, 44, 46, 47), (47, 46, 48, 49), (49, 48, 50, 51), (51, 50, 52, 53), (53, 52, 54, 55), (55, 54, 56, 57), (57, 56, 58, 59), (59, 58, 60, 61), (61, 60, 62, 63), (63, 62, 64, 65), (65, 64, 66, 67), (67, 66, 68, 69), (69, 68, 70, 71), (71, 70, 72, 73), (73, 72, 74, 75), (75, 74, 76, 77), (77, 76, 78, 79), (79, 78, 80, 81), (81, 80, 82, 83), (83, 82, 84, 85), (85, 84, 86, 87), (87, 86, 88, 89), (89, 88, 90, 91), (91, 90, 92, 93), (93, 92, 94, 95), (95, 94, 96, 97), (97, 96, 98, 99), (99, 98, 100, 101), (101, 100, 102, 103), (103, 102, 104, 105), (105, 104, 106, 107), (107, 106, 108, 109), (109, 108, 110, 111), (111, 110, 112, 113), (0, 2, 113, 112)])
_uv = me_plane_003.uv_layers.new(name='UVMap')
_uv.uv.foreach_set('vector', [12.33, 0.005881, 12.58, 0.005881, 12.58, 0.9854, 12.33, 0.9854, 12.58, 0.9854, 12.58, 0.005881, 12.89, 0.005881, 12.89, 0.9854, -12.14, 0.9854, -12.14, 0.005896, -11.74, 0.005896, -11.74, 0.9854, -11.74, 0.9854, -11.74, 0.005896, -11.56, 0.005896, -11.56, 0.9854, -11.56, 0.9854, -11.56, 0.005896, -11.22, 0.005896, -11.22, 0.9854, -11.22, 0.9854, -11.22, 0.005896, -10.98, 0.005896, -10.98, 0.9854, -10.54, 0.9854, -10.54, 0.005896, -10.39, 0.005896, -10.39, 0.9854, -10.39, 0.9854, -10.39, 0.005896, -9.946, 0.005889, -9.946, 0.9854, -10.54, 0.005896, -10.54, 0.9854, -10.98, 0.9854, -10.98, 0.005896, -9.946, 0.9854, -9.946, 0.005889, -9.23, 0.005889, -9.23, 0.9854, -9.23, 0.9854, -9.23, 0.005889, -8.745, 0.005889, -8.745, 0.9854, -8.745, 0.9854, -8.745, 0.005889, -8.584, 0.005889, -8.584, 0.9854, -8.584, 0.9854, -8.584, 0.005889, -8.105, 0.005889, -8.105, 0.9854, -8.105, 0.9854, -8.105, 0.005889, -7.44, 0.005889, -7.44, 0.9854, -7.44, 0.9854, -7.44, 0.005889, -6.832, 0.005889, -6.832, 0.9854, -6.832, 0.9854, -6.832, 0.005889, -6.64, 0.005889, -6.64, 0.9854, -6.64, 0.9854, -6.64, 0.005889, -6.035, 0.005889, -6.034, 0.9854, -6.034, 0.9854, -6.035, 0.005889, -5.546, 0.005889, -5.546, 0.9854, -5.546, 0.9854, -5.546, 0.005889, -5.334, 0.005889, -5.334, 0.9854, -5.334, 0.9854, -5.334, 0.005889, -4.833, 0.005889, -4.833, 0.9854, -4.833, 0.9854, -4.833, 0.005889, -3.424, 0.005889, -3.424, 0.9854, -3.424, 0.9854, -3.424, 0.005889, -2.836, 0.005889, -2.836, 0.9854, -2.836, 0.9854, -2.836, 0.005889, -1.803, 0.005889, -1.803, 0.9854, -1.803, 0.9854, -1.803, 0.005889, -1.435, 0.005889, -1.435, 0.9854, -1.435, 0.9854, -1.435, 0.005889, -1.264, 0.005889, -1.264, 0.9854, -1.264, 0.9854, -1.264, 0.005889, -0.8554, 0.005889, -0.8554, 0.9854, -0.8554, 0.9854, -0.8554, 0.005889, -0.4571, 0.005889, -0.457, 0.9854, -0.457, 0.9854, -0.4571, 0.005889, -0.05385, 0.005889, -0.05381, 0.9854, -0.05381, 0.9854, -0.05385, 0.005889, 0.4376, 0.005889, 0.4376, 0.9854, 0.4376, 0.9854, 0.4376, 0.005889, 0.6475, 0.005889, 0.6475, 0.9854, 0.6475, 0.9854, 0.6475, 0.005889, 1.067, 0.005889, 1.067, 0.9854, 1.067, 0.9854, 1.067, 0.005889, 1.437, 0.005889, 1.437, 0.9854, 1.437, 0.9854, 1.437, 0.005889, 1.962, 0.005889, 1.962, 0.9854, 1.962, 0.9854, 1.962, 0.005889, 2.458, 0.005889, 2.458, 0.9854, 2.458, 0.9854, 2.458, 0.005889, 2.632, 0.005889, 2.632, 0.9854, 2.632, 0.9854, 2.632, 0.005889, 3.132, 0.005889, 3.132, 0.9854, 3.132, 0.9854, 3.132, 0.005889, 3.912, 0.005889, 3.912, 0.9854, 3.912, 0.9854, 3.912, 0.005889, 4.362, 0.005889, 4.362, 0.9854, 4.362, 0.9854, 4.362, 0.005889, 4.905, 0.005889, 4.905, 0.9854, 4.905, 0.9854, 4.905, 0.005889, 5.334, 0.005889, 5.334, 0.9854, 5.334, 0.9854, 5.334, 0.005889, 5.916, 0.005889, 5.916, 0.9854, 5.916, 0.9854, 5.916, 0.005889, 6.084, 0.005889, 6.084, 0.9854, 6.084, 0.9854, 6.084, 0.005889, 6.686, 0.005889, 6.686, 0.9854, 6.686, 0.9854, 6.686, 0.005889, 8.276, 0.005881, 8.276, 0.9854, 8.276, 0.9854, 8.276, 0.005881, 8.805, 0.005881, 8.805, 0.9854, 8.805, 0.9854, 8.805, 0.005881, 9.024, 0.005881, 9.024, 0.9854, 9.024, 0.9854, 9.024, 0.005881, 9.451, 0.005881, 9.451, 0.9854, 9.451, 0.9854, 9.451, 0.005881, 9.719, 0.005881, 9.719, 0.9854, 9.719, 0.9854, 9.719, 0.005881, 9.982, 0.005881, 9.982, 0.9854, 9.982, 0.9854, 9.982, 0.005881, 10.17, 0.005881, 10.17, 0.9854, 10.17, 0.9854, 10.17, 0.005881, 10.49, 0.005881, 10.49, 0.9854, 10.49, 0.9854, 10.49, 0.005881, 10.76, 0.005881, 10.76, 0.9854, 10.76, 0.9854, 10.76, 0.005881, 10.96, 0.005881, 10.96, 0.9854, 10.96, 0.9854, 10.96, 0.005881, 11.2, 0.005881, 11.2, 0.9854, 11.2, 0.9854, 11.2, 0.005881, 11.82, 0.005881, 11.82, 0.9854, 11.82, 0.9854, 11.82, 0.005881, 12.19, 0.005881, 12.19, 0.9854, 12.33, 0.005881, 12.33, 0.9854, 12.19, 0.9854, 12.19, 0.005881])
me_plane_003.materials.append(mat_houses)
me_plane_003.update()
me_plane_006 = bpy.data.meshes.new('Plane.006')
me_plane_006.from_pydata([(-71.56, 101.0, 8.892), (-71.56, 101.0, 1.067), (-55.04, 96.15, 1.067), (-55.04, 96.15, 8.892), (-36.67, 100.5, 1.067), (-36.67, 100.5, 8.892), (-9.333, 116.1, 1.067), (-9.333, 116.1, 8.892), (9.297, 120.5, 1.067), (9.297, 120.5, 8.892), (37.21, 118.3, 1.067), (37.21, 118.3, 8.892), (48.63, 118.1, 1.067), (48.63, 118.1, 8.892), (69.49, 149.4, 8.892), (69.49, 149.4, 1.067), (100.6, 138.4, 8.892), (100.6, 138.4, 1.067), (87.73, 104.4, 1.067), (120.7, 88.87, 1.067), (120.7, 88.87, 8.892), (87.73, 104.4, 8.892), (141.5, 121.6, 1.067), (141.5, 121.6, 8.892), (172.1, 106.1, 8.892), (172.1, 106.1, 1.067), (154.1, 72.16, 8.892), (154.1, 72.16, 1.067), (183.9, 59.47, 8.892), (183.9, 59.47, 1.067), (211.8, 97.67, 8.892), (211.8, 97.67, 1.067), (246.2, 85.99, 8.892), (246.2, 85.99, 1.067), (223.9, 39.96, 8.892), (223.9, 39.96, 1.067), (253.7, 13.84, 8.892), (253.7, 13.84, 1.067), (244.0, -5.801, 8.892), (244.0, -5.801, 1.067), (250.2, -42.27, 8.892), (250.2, -42.27, 1.067), (229.1, -161.3, 8.892), (229.1, -161.3, 1.067), (179.7, -197.3, 8.892), (179.7, -197.3, 1.067), (110.8, -157.7, 8.892), (110.8, -157.7, 1.067), (102.4, -184.4, 8.892), (102.4, -184.4, 1.067), (68.63, -176.8, 8.892), (68.63, -176.8, 1.067), (74.22, -143.0, 8.892), (74.22, -143.0, 1.067), (54.54, -137.2, 8.892), (54.54, -137.2, 1.067), (35.79, -129.8, 8.892), (35.79, -129.8, 1.067), (25.91, -167.7, 8.892), (25.91, -167.7, 1.067), (-10.8, -162.8, 8.892), (-10.8, -162.8, 1.067), (-12.45, -128.7, 8.892), (-12.45, -128.7, 1.067), (-31.79, -127.3, 8.892), (-31.79, -127.3, 1.067), (-61.91, -120.6, 8.892), (-61.91, -120.6, 1.067), (-69.08, -159.1, 8.892), (-69.08, -159.1, 1.067), (-104.4, -157.5, 8.892), (-104.4, -157.5, 1.067), (-99.69, -118.2, 8.892), (-99.69, -118.2, 1.067), (-152.8, -128.9, 8.892), (-152.8, -128.9, 1.067), (-194.5, -113.0, 8.892), (-194.5, -113.0, 1.067), (-222.0, -68.71, 8.892), (-222.0, -68.71, 1.067), (-220.7, -41.11, 8.892), (-220.7, -41.11, 1.067), (-267.3, -40.93, 8.892), (-267.3, -40.93, 1.067), (-270.5, -6.449, 8.892), (-270.5, -6.449, 1.067), (-222.4, -0.1086, 8.892), (-222.4, -0.1086, 1.067), (-227.4, 106.3, 8.892), (-227.4, 106.3, 1.067), (-269.6, 110.0, 8.892), (-269.6, 110.0, 1.067), (-269.9, 149.2, 8.892), (-269.9, 149.2, 1.067), (-234.5, 148.8, 8.892), (-234.5, 148.8, 1.067), (-230.5, 169.9, 8.892), (-230.5, 169.9, 1.067), (-188.4, 167.0, 8.892), (-188.4, 167.0, 1.067), (-188.7, 151.8, 8.892), (-188.7, 151.8, 1.067), (-180.0, 153.3, 8.892), (-180.0, 153.3, 1.067), (-161.9, 170.2, 8.892), (-161.9, 170.2, 1.067), (-132.5, 150.9, 8.892), (-132.5, 150.9, 1.067), (-139.3, 132.8, 8.892), (-139.3, 132.8, 1.067), (-104.9, 113.7, 8.892), (-104.9, 113.7, 1.067), (-81.07, 102.7, 8.892), (-81.07, 102.7, 1.067)], [], [(1, 2, 3, 0), (3, 2, 4, 5), (5, 4, 6, 7), (7, 6, 8, 9), (9, 8, 10, 11), (11, 10, 12, 13), (14, 15, 17, 16), (16, 17, 18, 21), (15, 14, 13, 12), (21, 18, 19, 20), (20, 19, 22, 23), (23, 22, 25, 24), (24, 25, 27, 26), (26, 27, 29, 28), (28, 29, 31, 30), (30, 31, 33, 32), (32, 33, 35, 34), (34, 35, 37, 36), (36, 37, 39, 38), (38, 39, 41, 40), (40, 41, 43, 42), (42, 43, 45, 44), (44, 45, 47, 46), (46, 47, 49, 48), (48, 49, 51, 50), (50, 51, 53, 52), (52, 53, 55, 54), (54, 55, 57, 56), (56, 57, 59, 58), (58, 59, 61, 60), (60, 61, 63, 62), (62, 63, 65, 64), (64, 65, 67, 66), (66, 67, 69, 68), (68, 69, 71, 70), (70, 71, 73, 72), (72, 73, 75, 74), (74, 75, 77, 76), (76, 77, 79, 78), (78, 79, 81, 80), (80, 81, 83, 82), (82, 83, 85, 84), (84, 85, 87, 86), (86, 87, 89, 88), (88, 89, 91, 90), (90, 91, 93, 92), (92, 93, 95, 94), (94, 95, 97, 96), (96, 97, 99, 98), (98, 99, 101, 100), (100, 101, 103, 102), (102, 103, 105, 104), (104, 105, 107, 106), (106, 107, 109, 108), (108, 109, 111, 110), (110, 111, 113, 112), (1, 0, 112, 113)])
_uv = me_plane_006.uv_layers.new(name='UVMap')
_uv.uv.foreach_set('vector', [11.09, 0.005881, 11.34, 0.005881, 11.34, 0.9854, 11.09, 0.9854, 11.34, 0.9854, 11.34, 0.005881, 11.65, 0.005881, 11.65, 0.9854, -13.38, 0.9854, -13.38, 0.005896, -12.98, 0.005896, -12.98, 0.9854, -12.98, 0.9854, -12.98, 0.005896, -12.8, 0.005896, -12.8, 0.9854, -12.8, 0.9854, -12.8, 0.005896, -12.46, 0.005896, -12.46, 0.9854, -12.46, 0.9854, -12.46, 0.005896, -12.22, 0.005896, -12.22, 0.9854, -11.78, 0.9854, -11.78, 0.005896, -11.63, 0.005896, -11.63, 0.9854, -11.63, 0.9854, -11.63, 0.005896, -11.19, 0.005889, -11.19, 0.9854, -11.78, 0.005896, -11.78, 0.9854, -12.22, 0.9854, -12.22, 0.005896, -11.19, 0.9854, -11.19, 0.005889, -10.47, 0.005889, -10.47, 0.9854, -10.47, 0.9854, -10.47, 0.005889, -9.986, 0.005889, -9.986, 0.9854, -9.986, 0.9854, -9.986, 0.005889, -9.825, 0.005889, -9.825, 0.9854, -9.825, 0.9854, -9.825, 0.005889, -9.345, 0.005889, -9.345, 0.9854, -9.345, 0.9854, -9.345, 0.005889, -8.681, 0.005889, -8.681, 0.9854, -8.681, 0.9854, -8.681, 0.005889, -8.073, 0.005889, -8.073, 0.9854, -8.073, 0.9854, -8.073, 0.005889, -7.881, 0.005889, -7.881, 0.9854, -7.881, 0.9854, -7.881, 0.005889, -7.275, 0.005889, -7.275, 0.9854, -7.275, 0.9854, -7.275, 0.005889, -6.786, 0.005889, -6.786, 0.9854, -6.786, 0.9854, -6.786, 0.005889, -6.574, 0.005889, -6.574, 0.9854, -6.574, 0.9854, -6.574, 0.005889, -6.073, 0.005889, -6.073, 0.9854, -6.073, 0.9854, -6.073, 0.005889, -4.664, 0.005889, -4.664, 0.9854, -4.664, 0.9854, -4.664, 0.005889, -4.077, 0.005889, -4.077, 0.9854, -4.077, 0.9854, -4.077, 0.005889, -3.044, 0.005889, -3.044, 0.9854, -3.044, 0.9854, -3.044, 0.005889, -2.676, 0.005889, -2.675, 0.9854, -2.675, 0.9854, -2.676, 0.005889, -2.505, 0.005889, -2.505, 0.9854, -2.505, 0.9854, -2.505, 0.005889, -2.096, 0.005889, -2.096, 0.9854, -2.096, 0.9854, -2.096, 0.005889, -1.698, 0.005889, -1.698, 0.9854, -1.698, 0.9854, -1.698, 0.005889, -1.295, 0.005889, -1.295, 0.9854, -1.295, 0.9854, -1.295, 0.005889, -0.8033, 0.005889, -0.8032, 0.9854, -0.8032, 0.9854, -0.8033, 0.005889, -0.5934, 0.005889, -0.5933, 0.9854, -0.5933, 0.9854, -0.5934, 0.005889, -0.1738, 0.005889, -0.1738, 0.9854, -0.1738, 0.9854, -0.1738, 0.005889, 0.1961, 0.005889, 0.1961, 0.9854, 0.1961, 0.9854, 0.1961, 0.005889, 0.7215, 0.005889, 0.7215, 0.9854, 0.7215, 0.9854, 0.7215, 0.005889, 1.217, 0.005889, 1.217, 0.9854, 1.217, 0.9854, 1.217, 0.005889, 1.391, 0.005889, 1.391, 0.9854, 1.391, 0.9854, 1.391, 0.005889, 1.891, 0.005889, 1.891, 0.9854, 1.891, 0.9854, 1.891, 0.005889, 2.671, 0.005889, 2.671, 0.9854, 2.671, 0.9854, 2.671, 0.005889, 3.122, 0.005889, 3.122, 0.9854, 3.122, 0.9854, 3.122, 0.005889, 3.664, 0.005889, 3.664, 0.9854, 3.664, 0.9854, 3.664, 0.005889, 4.093, 0.005889, 4.093, 0.9854, 4.093, 0.9854, 4.093, 0.005889, 4.675, 0.005889, 4.675, 0.9854, 4.675, 0.9854, 4.675, 0.005889, 4.843, 0.005889, 4.843, 0.9854, 4.843, 0.9854, 4.843, 0.005889, 5.445, 0.005889, 5.445, 0.9854, 5.445, 0.9854, 5.445, 0.005889, 7.035, 0.005881, 7.035, 0.9854, 7.035, 0.9854, 7.035, 0.005881, 7.564, 0.005881, 7.564, 0.9854, 7.564, 0.9854, 7.564, 0.005881, 7.783, 0.005881, 7.783, 0.9854, 7.783, 0.9854, 7.783, 0.005881, 8.21, 0.005881, 8.21, 0.9854, 8.21, 0.9854, 8.21, 0.005881, 8.478, 0.005881, 8.478, 0.9854, 8.478, 0.9854, 8.478, 0.005881, 8.742, 0.005881, 8.742, 0.9854, 8.742, 0.9854, 8.742, 0.005881, 8.927, 0.005881, 8.927, 0.9854, 8.927, 0.9854, 8.927, 0.005881, 9.252, 0.005881, 9.252, 0.9854, 9.252, 0.9854, 9.252, 0.005881, 9.523, 0.005881, 9.523, 0.9854, 9.523, 0.9854, 9.523, 0.005881, 9.715, 0.005881, 9.715, 0.9854, 9.715, 0.9854, 9.715, 0.005881, 9.957, 0.005881, 9.957, 0.9854, 9.957, 0.9854, 9.957, 0.005881, 10.58, 0.005881, 10.58, 0.9854, 10.58, 0.9854, 10.58, 0.005881, 10.95, 0.005881, 10.95, 0.9854, 11.09, 0.005881, 11.09, 0.9854, 10.95, 0.9854, 10.95, 0.005881])
me_plane_006.materials.append(mat_houses)
me_plane_006.update()
me_plane_007 = bpy.data.meshes.new('Plane.007')
me_plane_007.from_pydata([(-61.87, 164.5, 1.067), (-61.87, 164.5, 8.892), (-34.56, 180.1, 1.067), (-34.56, 180.1, 8.892), (3.926, 189.1, 1.067), (3.926, 189.1, 8.892), (16.77, 179.1, 1.067), (16.77, 179.1, 8.892), (47.69, 214.7, 8.892), (47.69, 214.7, 1.067), (163.0, 167.4, 8.892), (163.0, 167.4, 1.067), (191.1, 163.3, 8.892), (191.1, 163.3, 1.067), (309.7, 112.5, 8.892), (309.7, 112.5, 1.067), (291.3, 53.67, 8.892), (291.3, 53.67, 1.067), (321.2, 27.28, 8.892), (321.2, 27.28, 1.067), (312.1, -15.83, 8.892), (312.1, -15.83, 1.067), (319.0, -42.57, 8.892), (319.0, -42.57, 1.067), (287.5, -197.8, 8.892), (287.5, -197.8, 1.067), (183.4, -266.0, 8.892), (183.4, -266.0, 1.067), (136.7, -244.0, 8.892), (136.7, -244.0, 1.067), (11.54, -215.2, 8.892), (11.54, -215.2, 1.067), (-26.31, -213.0, 8.892), (-26.31, -213.0, 1.067), (-156.9, -202.0, 8.892), (-156.9, -202.0, 1.067), (-158.4, -197.5, 8.892), (-158.4, -197.5, 1.067), (-238.3, -166.1, 8.892), (-238.3, -166.1, 1.067), (-288.6, -86.07, 8.892), (-288.6, -86.07, 1.067), (-270.6, -88.56, 8.892), (-270.6, -88.56, 1.067), (-313.7, -91.75, 8.892), (-313.7, -91.75, 1.067), (-324.4, 36.42, 8.892), (-324.4, 36.42, 1.067), (-275.2, 44.04, 8.892), (-275.2, 44.04, 1.067), (-276.9, 58.63, 8.892), (-276.9, 58.63, 1.067), (-320.1, 63.25, 8.892), (-320.1, 63.25, 1.067), (-318.4, 197.9, 8.892), (-318.4, 197.9, 1.067), (-278.2, 201.9, 8.892), (-278.2, 201.9, 1.067), (-272.6, 224.4, 8.892), (-272.6, 224.4, 1.067), (-210.5, 215.0, 8.892), (-210.5, 215.0, 1.067), (-73.85, 175.0, 8.892), (-73.85, 175.0, 1.067)], [], [(1, 62, 63, 0), (1, 0, 2, 3), (3, 2, 4, 5), (8, 9, 11, 10), (9, 8, 7, 6), (11, 13, 12, 10), (12, 13, 15, 14), (14, 15, 17, 16), (16, 17, 19, 18), (18, 19, 21, 20), (20, 21, 23, 22), (22, 23, 25, 24), (24, 25, 27, 26), (28, 29, 31, 30), (35, 37, 36, 34), (31, 33, 32, 30), (32, 33, 35, 34), (27, 29, 28, 26), (36, 37, 39, 38), (38, 39, 41, 40), (40, 41, 43, 42), (42, 43, 45, 44), (44, 45, 47, 46), (46, 47, 49, 48), (48, 49, 51, 50), (50, 51, 53, 52), (52, 53, 55, 54), (54, 55, 57, 56), (56, 57, 59, 58), (59, 61, 60, 58), (61, 63, 62, 60), (4, 6, 7, 5)])
_uv = me_plane_007.uv_layers.new(name='UVMap')
_uv.uv.foreach_set('vector', [-18.34, 0.8472, -18.06, 0.8472, -18.06, 0.003149, -18.34, 0.003149, 18.7, 0.8473, 18.7, 0.003162, 18.15, 0.003162, 18.15, 0.8473, 18.15, 0.8473, 18.15, 0.003162, 17.46, 0.003162, 17.46, 0.8473, 16.35, 0.8473, 16.35, 0.003162, 14.18, 0.003162, 14.18, 0.8473, 16.35, 0.003162, 16.35, 0.8473, 17.18, 0.8473, 17.18, 0.003162, 14.18, 0.003162, 13.69, 0.003162, 13.69, 0.8473, 14.18, 0.8473, 13.69, 0.8473, 13.69, 0.003162, 11.44, 0.003162, 11.44, 0.8473, 11.44, 0.8473, 11.44, 0.003162, 10.36, 0.003162, 10.36, 0.8473, 10.36, 0.8473, 10.36, 0.003162, 9.667, 0.003162, 9.667, 0.8473, 9.667, 0.8473, 9.667, 0.003162, 8.898, 0.003162, 8.898, 0.8473, 8.898, 0.8473, 8.898, 0.003162, 8.417, 0.003162, 8.417, 0.8473, 8.417, 0.8473, 8.417, 0.003162, 5.655, 0.003162, 5.655, 0.8473, 5.655, 0.8473, 5.655, 0.003162, 3.485, 0.003162, 3.485, 0.8473, 2.586, 0.8473, 2.586, 0.003162, 0.3454, 0.003162, 0.3454, 0.8473, -2.6, 0.003162, -2.684, 0.003162, -2.684, 0.8473, -2.6, 0.8473, 0.3454, 0.003162, -0.3158, 0.003162, -0.3158, 0.8473, 0.3454, 0.8473, -0.3158, 0.8473, -0.3158, 0.003162, -2.6, 0.003162, -2.6, 0.8473, 3.485, 0.003162, 2.586, 0.003162, 2.586, 0.8473, 3.485, 0.8473, -2.684, 0.8473, -2.684, 0.003162, -4.18, 0.003162, -4.18, 0.8473, -4.18, 0.8473, -4.18, 0.003162, -5.828, 0.003162, -5.828, 0.8473, -5.828, 0.8473, -5.828, 0.003162, -6.145, 0.003162, -6.145, 0.8473, -6.145, 0.8473, -6.145, 0.003162, -6.898, 0.003162, -6.898, 0.8473, -6.898, 0.8473, -6.898, 0.003162, -9.141, 0.003162, -9.141, 0.8473, -9.141, 0.8473, -9.141, 0.003162, -10.01, 0.003162, -10.01, 0.8473, -10.01, 0.8473, -10.01, 0.003162, -10.27, 0.003162, -10.27, 0.8473, -10.27, 0.8473, -10.27, 0.003162, -11.02, 0.003162, -11.02, 0.8473, -11.02, 0.8473, -11.02, 0.003162, -13.37, 0.003162, -13.37, 0.8472, -13.37, 0.8472, -13.37, 0.003162, -14.08, 0.003162, -14.08, 0.8472, -14.08, 0.8472, -14.08, 0.003162, -14.48, 0.003162, -14.48, 0.8472, -14.48, 0.003162, -15.58, 0.003162, -15.58, 0.8472, -14.48, 0.8472, -15.58, 0.003162, -18.06, 0.003149, -18.06, 0.8472, -15.58, 0.8472, 17.46, 0.003162, 17.18, 0.003162, 17.18, 0.8473, 17.46, 0.8473])
me_plane_007.materials.append(mat_houses)
me_plane_007.update()
me_plane_008 = bpy.data.meshes.new('Plane.008')
me_plane_008.from_pydata([(-134.4, -46.05, 5.96e-08), (61.4, -77.42, 5.96e-08), (-140.1, 40.01, 5.96e-08), (-113.6, -62.58, 5.96e-08), (-91.17, -59.63, 5.96e-08), (-65.78, -56.03, 5.96e-08), (-58.53, -54.59, 5.96e-08), (-34.23, 48.03, 5.96e-08), (-54.55, 48.93, 5.96e-08), (-97.98, 65.72, 5.96e-08), (-146.1, 63.94, 5.96e-08), (-139.4, 36.36, 5.96e-08), (-40.64, -59.35, 5.96e-08), (-17.04, 53.69, 5.96e-08), (-9.105, -62.34, 5.96e-08), (-5.265, 65.13, 5.96e-08), (11.65, -64.39, 5.96e-08), (15.82, 64.66, 5.96e-08), (31.67, -65.96, 5.96e-08), (69.57, 46.59, 5.96e-08), (43.47, -68.71, 5.96e-08), (-138.6, 18.13, 5.96e-08), (45.51, 57.1, 5.96e-08), (21.57, -65.11, 5.96e-08), (-137.8, -20.69, 5.96e-08), (65.92, -68.25, 5.96e-08), (-75.27, -57.34, 5.96e-08), (-74.98, 54.07, 5.96e-08), (48.57, -71.3, 5.96e-08), (58.52, -75.97, 5.96e-08), (-130.6, -10.2, 5.96e-08), (-138.5, 12.49, 5.96e-08), (113.5, 28.83, 5.96e-08), (-139.2, 28.48, 5.96e-08), (102.3, 31.2, 5.96e-08), (-137.9, -1.046, 5.96e-08), (-125.6, -54.98, 5.96e-08), (-142.3, 64.47, 5.96e-08), (-25.66, 50.24, 5.96e-08), (-47.6, -58.34, 5.96e-08), (-102.5, -62.26, 5.96e-08), (-100.6, 67.73, 5.96e-08), (111.2, 26.83, 5.96e-08), (-137.7, 5.658, 5.96e-08), (-33.79, 51.96, 5.96e-08), (-50.3, 51.72, 5.96e-08), (-95.98, 68.28, 5.96e-08), (-16.6, 59.49, 5.96e-08), (-1.304, 69.45, 5.96e-08), (19.28, 67.46, 5.96e-08), (65.12, 54.5, 5.96e-08), (40.49, 62.46, 5.96e-08), (-71.12, 57.96, 5.96e-08), (103.8, 33.75, 5.96e-08), (-24.04, 53.46, 5.96e-08), (-98.62, 70.69, 5.96e-08), (-110.1, 74.59, 5.96e-08), (-107.8, 77.8, 5.96e-08), (-119.7, 82.26, 5.96e-08), (-118.4, 86.09, 5.96e-08), (-128.4, 87.19, 5.96e-08), (-128.9, 91.57, 5.96e-08), (-138.7, 87.87, 5.96e-08), (-139.0, 91.05, 5.96e-08), (-138.5, -47.08, 5.96e-08), (61.82, -82.43, 5.96e-08), (-144.4, 38.99, 5.96e-08), (-121.2, -64.4, 5.96e-08), (-95.47, -65.45, 5.96e-08), (-70.48, -61.29, 5.96e-08), (-60.25, -62.23, 5.96e-08), (-144.1, 35.06, 5.96e-08), (-45.41, -63.62, 5.96e-08), (-15.85, -66.61, 5.96e-08), (6.387, -68.42, 5.96e-08), (27.56, -70.06, 5.96e-08), (38.21, -71.33, 5.96e-08), (-143.3, 16.9, 5.96e-08), (16.47, -68.8, 5.96e-08), (-142.6, -16.37, 5.96e-08), (72.27, -71.2, 5.96e-08), (-80.14, -62.76, 5.96e-08), (43.31, -73.18, 5.96e-08), (52.93, -77.44, 5.96e-08), (-134.4, -9.381, 5.96e-08), (-143.2, 11.31, 5.96e-08), (-143.8, 27.18, 5.96e-08), (-143.0, -2.351, 5.96e-08), (-131.3, -56.46, 5.96e-08), (-52.78, -62.86, 5.96e-08), (-106.2, -67.06, 5.96e-08), (-142.8, 4.765, 5.96e-08), (62.31, -75.59, 5.96e-08), (64.03, -80.91, 5.96e-08), (-136.2, -33.11, 5.96e-08), (-139.9, -34.76, 5.96e-08), (-146.3, 82.18, 5.96e-08), (-142.5, 82.1, 5.96e-08)], [], [(7, 8, 45, 44), (19, 22, 51, 50), (15, 13, 47, 48), (22, 17, 49, 51), (27, 9, 46, 52), (34, 19, 50, 53), (8, 27, 52, 45), (17, 15, 48, 49), (38, 7, 44, 54), (9, 41, 55, 46), (13, 38, 54, 47), (55, 41, 56, 57), (57, 56, 58, 59), (59, 58, 60, 61), (61, 60, 62, 63), (36, 88, 64, 0), (4, 68, 90, 40), (24, 79, 84, 30), (5, 69, 81, 26), (18, 75, 78, 23), (43, 91, 85, 31), (11, 71, 66, 2), (92, 93, 65, 1), (30, 84, 87, 35), (6, 70, 69, 5), (20, 76, 75, 18), (31, 85, 77, 21), (12, 72, 89, 39), (26, 81, 68, 4), (35, 87, 91, 43), (94, 95, 79, 24), (21, 77, 86, 33), (14, 73, 72, 12), (28, 82, 76, 20), (39, 89, 70, 6), (1, 65, 83, 29), (33, 86, 71, 11), (40, 90, 67, 3), (3, 67, 88, 36), (16, 74, 73, 14), (29, 83, 82, 28), (23, 78, 74, 16), (25, 80, 93, 92), (0, 64, 95, 94), (2, 66, 10, 37), (37, 10, 96, 97), (34, 53, 32, 42)])
_k = {(32, 53): 1.0, (34, 42): 1.0, (32, 42): 1.0, (62, 63): 1.0, (61, 63): 1.0, (60, 62): 1.0, (80, 93): 0.28686, (25, 80): 0.28686, (96, 97): 1.0, (37, 97): 1.0, (10, 96): 1.0}
me_plane_008.attributes.new('crease_edge', 'FLOAT', 'EDGE').data.foreach_set('value', [_k.get((min(e.vertices), max(e.vertices)), 0.0) for e in me_plane_008.edges])
_uv = me_plane_008.uv_layers.new(name='UVMap')
_uv.uv.foreach_set('vector', [-1.617, 7.814, -5.045, 7.966, -4.328, 8.437, -1.544, 8.478, 15.89, 7.572, 11.83, 9.345, 10.98, 10.25, 15.14, 8.906, 3.268, 10.7, 1.283, 8.77, 1.356, 9.747, 3.936, 11.43, 11.83, 9.345, 6.825, 10.62, 7.409, 11.09, 10.98, 10.25, -8.491, 8.833, -12.37, 10.8, -12.03, 11.23, -7.839, 9.489, 21.14, 5.163, 15.89, 7.572, 15.14, 8.906, 21.39, 5.563, -5.045, 7.966, -8.491, 8.833, -7.839, 9.489, -4.328, 8.437, 6.825, 10.62, 3.268, 10.7, 3.936, 11.43, 7.409, 11.09, -0.172, 8.187, -1.617, 7.814, -1.544, 8.478, 0.1022, 8.73, -12.37, 10.8, -12.81, 11.14, -12.48, 11.64, -12.03, 11.23, 1.283, 8.77, -0.172, 8.187, 0.1022, 8.73, 1.356, 9.747, -12.48, 11.64, -12.81, 11.14, -14.41, 12.3, -14.02, 12.84, -14.02, 12.84, -14.41, 12.3, -16.03, 13.59, -15.82, 14.23, -15.82, 14.23, -16.03, 13.59, -17.5, 14.42, -17.58, 15.16, -17.58, 15.16, -17.5, 14.42, -19.24, 14.54, -19.3, 15.07, -17.03, -9.561, -17.99, -9.81, -19.21, -8.228, -18.51, -8.054, -11.22, -10.34, -11.95, -11.33, -13.76, -11.6, -13.13, -10.79, -19.09, -3.777, -19.89, -3.048, -18.5, -1.869, -17.86, -2.008, -6.939, -9.738, -7.731, -10.62, -9.361, -10.87, -8.539, -9.958, 9.499, -11.41, 8.805, -12.1, 6.934, -11.89, 7.794, -11.27, -19.06, 0.6679, -19.92, 0.5174, -19.99, 1.621, -19.21, 1.821, -19.36, 5.847, -20.14, 5.627, -20.2, 6.289, -19.48, 6.463, 14.67, -13.04, 14.96, -13.93, 14.58, -14.19, 14.51, -13.35, -17.86, -2.008, -18.5, -1.869, -19.96, -0.6829, -19.1, -0.4629, -5.715, -9.493, -6.006, -10.78, -7.731, -10.62, -6.939, -9.738, 11.49, -11.88, 10.6, -12.32, 8.805, -12.1, 9.499, -11.41, -19.21, 1.821, -19.99, 1.621, -20.01, 2.564, -19.22, 2.771, -2.699, -10.3, -3.503, -11.02, -4.746, -10.89, -3.872, -10.13, -8.539, -9.958, -9.361, -10.87, -11.95, -11.33, -11.22, -10.34, -19.1, -0.4629, -19.96, -0.6829, -19.92, 0.5174, -19.06, 0.6679, -18.81, -5.871, -19.44, -6.149, -19.89, -3.048, -19.09, -3.777, -19.22, 2.771, -20.01, 2.564, -20.1, 4.298, -19.32, 4.518, 2.621, -10.8, 1.483, -11.52, -3.503, -11.02, -2.699, -10.3, 12.35, -12.31, 11.46, -12.63, 10.6, -12.32, 11.49, -11.88, -3.872, -10.13, -4.746, -10.89, -6.006, -10.78, -5.715, -9.493, 14.51, -13.35, 14.58, -14.19, 13.08, -13.35, 14.03, -13.1, -19.32, 4.518, -20.1, 4.298, -20.14, 5.627, -19.36, 5.847, -13.13, -10.79, -13.76, -11.6, -16.28, -11.15, -15.01, -10.84, -15.01, -10.84, -16.28, -11.15, -17.99, -9.81, -17.03, -9.561, 6.121, -11.15, 5.234, -11.83, 1.483, -11.52, 2.621, -10.8, 14.03, -13.1, 13.08, -13.35, 11.46, -12.63, 12.35, -12.31, 7.794, -11.27, 6.934, -11.89, 5.234, -11.83, 6.121, -11.15, 15.28, -11.8, 16.35, -12.3, 14.96, -13.93, 14.67, -13.04, -18.51, -8.054, -19.21, -8.228, -19.44, -6.149, -18.81, -5.871, -19.48, 6.463, -20.2, 6.289, -20.49, 10.5, -19.85, 10.59, -19.85, 10.59, -20.49, 10.5, -20.52, 13.57, -19.89, 13.56, 21.14, 5.163, 21.39, 5.563, 25.11, 4.242, 24.86, 3.812])
me_plane_008.materials.append(mat_grass)
me_plane_008.materials.append(mat_path)
me_plane_008.update()

# ---- objects
ob_camera = bpy.data.objects.new('Camera', cam_camera)
ob_maingrass_col = bpy.data.objects.new('MainGrass-col', me_plane)
ob_road_col = bpy.data.objects.new('Road-col', me_plane_001)
ob_largeground = bpy.data.objects.new('LargeGround', me_plane_002)
ob_playgroundground = bpy.data.objects.new('PlaygroundGround', me_plane_004)
ob_path = bpy.data.objects.new('Path', me_plane_005)
ob_sun = bpy.data.objects.new('Sun', light_sun)
ob_surroundinghouses_col = bpy.data.objects.new('SurroundingHouses-col', me_plane_003)
ob_surroundinghouses_001 = bpy.data.objects.new('SurroundingHouses.001', me_plane_006)
ob_surroundinghouses_002 = bpy.data.objects.new('SurroundingHouses.002', me_plane_007)
ob_bordergrass_col = bpy.data.objects.new('BorderGrass-col', me_plane_008)

# ---- transforms, parenting, visibility, modifiers, constraints
ob_camera.location = (-75.12, -66.82, 1.7)
ob_camera.rotation_euler = (1.571, 0.0, 6.189)
ob_camera.scale = (1.45, 1.45, 1.45)
ob_camera.lock_rotations_4d = False
ob_camera.empty_display_type = 'ARROWS'
ob_camera.color = (0.0, 0.0, 0.0, 0.0)
ob_camera.display_type = 'WIRE'
ob_camera.lineart.crease_threshold = 0.0
ob_maingrass_col.location = (8.742, -4.513, 0.2)
ob_maingrass_col.scale = (1.45, 1.45, 1.45)
_m = ob_maingrass_col.modifiers.new('Subdivision', 'SUBSURF')
_m.render_levels = 1
ob_road_col.location = (8.742, -4.513, 0.0)
ob_road_col.scale = (1.45, 1.45, 1.45)
_m = ob_road_col.modifiers.new('Subdivision', 'SUBSURF')
_m.uv_smooth = 'PRESERVE_CORNERS'
_m.render_levels = 1
ob_largeground.location = (0.0, 0.0, -0.4438)
ob_playgroundground.location = (2.749, 65.94, 0.2)
ob_playgroundground.scale = (1.45, 1.45, 1.45)
_m = ob_playgroundground.modifiers.new('Subdivision', 'SUBSURF')
_m.levels = 2
_m.render_levels = 1
ob_path.location = (-58.75, -88.97, 0.3)
ob_path.scale = (1.45, 1.45, 1.45)
_m = ob_path.modifiers.new('Subdivision', 'SUBSURF')
_m = ob_path.modifiers.new('Solidify', 'SOLIDIFY')
_m.thickness = 0.1
ob_sun.location = (6.312, -9.606, 5.471)
ob_sun.rotation_euler = (-1.141, -1.136, 0.4304)
ob_sun.scale = (1.45, 1.45, 1.45)
ob_surroundinghouses_col.location = (0.0, 0.0, -1.066)
ob_surroundinghouses_001.location = (0.0, 0.0, -1.066)
ob_surroundinghouses_002.location = (0.0, 0.0, -1.066)
ob_bordergrass_col.location = (8.742, -4.513, 0.2)
ob_bordergrass_col.scale = (1.45, 1.45, 1.45)
_m = ob_bordergrass_col.modifiers.new('Subdivision', 'SUBSURF')
_m.uv_smooth = 'PRESERVE_CORNERS'
_m.levels = 2
_m = ob_bordergrass_col.modifiers.new('Solidify', 'SOLIDIFY')
_m.thickness = 1.0
_m.offset = 1.0
_m.material_offset_rim = 1

# ---- collection membership
col_collection.objects.link(ob_camera)
col_collection.objects.link(ob_maingrass_col)
col_collection.objects.link(ob_road_col)
col_collection.objects.link(ob_largeground)
col_collection.objects.link(ob_playgroundground)
col_collection.objects.link(ob_path)
col_collection.objects.link(ob_sun)
col_collection.objects.link(ob_surroundinghouses_col)
col_collection.objects.link(ob_surroundinghouses_001)
col_collection.objects.link(ob_surroundinghouses_002)
col_collection.objects.link(ob_bordergrass_col)

# ---- scene / render settings (as saved in the file)
scene.camera = ob_camera
scene.frame_start = 1; scene.frame_end = 250; scene.frame_set(1)
scene.render.engine = 'BLENDER_EEVEE_NEXT'
scene.cycles.sampling_pattern = 'TABULATED_SOBOL'
scene.cycles.use_light_tree = False
scene.view_settings.view_transform = 'Filmic'
bpy.context.view_layer.update()

